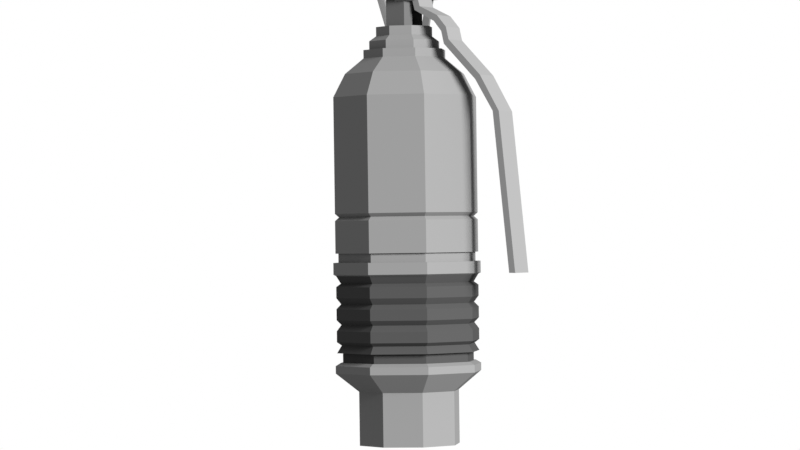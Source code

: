 # Source: VOG-25.blend  (saved by Blender 2.80.75; exported with 4.5.12 LTS)
import bpy
from mathutils import Matrix  # noqa: F401  (used for matrix-valued properties, if any)

bpy.ops.wm.read_factory_settings(use_empty=True)
scene = bpy.context.scene
scene.name = 'Scene'

# ---- collections
col_collection = bpy.data.collections.new('Collection'); scene.collection.children.link(col_collection)

# ---- materials (node trees are filled in below, after node groups)
mat_material_004 = bpy.data.materials.new('Material.004')
mat_material_001 = bpy.data.materials.new('Material.001')
mat_material = bpy.data.materials.new('Material')
mat_material_002 = bpy.data.materials.new('Material.002')
mat_material_003 = bpy.data.materials.new('Material.003')

# ---- material node trees
mat_material_004.use_nodes = True; mat_material_004.node_tree.nodes.clear()
_N = mat_material_004.node_tree.nodes; _L = mat_material_004.node_tree.links
n0 = _N.new('ShaderNodeOutputMaterial'); n0.name = 'Material Output'; n0.location = (300, 300)
n1 = _N.new('ShaderNodeBsdfPrincipled'); n1.name = 'Principled BSDF'; n1.location = (10, 300)
n1.distribution = 'GGX'
n1.subsurface_method = 'BURLEY'
n1.inputs[0].default_value = (0.02038, 0.02038, 0.02038, 1.0)
n1.inputs[3].default_value = 1.45
n1.inputs[13].default_value = 0.0
n1.inputs[27].default_value = (0.0, 0.0, 0.0, 1.0)
n1.inputs[28].default_value = 1.0
_L.new(n1.outputs[0], n0.inputs[0])
n0.is_active_output = True
mat_material_001.use_nodes = True; mat_material_001.node_tree.nodes.clear()
_N = mat_material_001.node_tree.nodes; _L = mat_material_001.node_tree.links
n0 = _N.new('ShaderNodeOutputMaterial'); n0.name = 'Material Output'; n0.location = (300, 300)
n1 = _N.new('ShaderNodeBsdfPrincipled'); n1.name = 'Principled BSDF'; n1.location = (10, 300)
n1.distribution = 'GGX'
n1.subsurface_method = 'BURLEY'
n1.inputs[0].default_value = (0.03968, 0.03968, 0.03968, 1.0)
n1.inputs[3].default_value = 1.45
n1.inputs[13].default_value = 0.0
n1.inputs[27].default_value = (0.0, 0.0, 0.0, 1.0)
n1.inputs[28].default_value = 1.0
_L.new(n1.outputs[0], n0.inputs[0])
n0.is_active_output = True
mat_material.use_nodes = True; mat_material.node_tree.nodes.clear()
_N = mat_material.node_tree.nodes; _L = mat_material.node_tree.links
n0 = _N.new('ShaderNodeOutputMaterial'); n0.name = 'Material Output'; n0.location = (300, 300)
n1 = _N.new('ShaderNodeBsdfPrincipled'); n1.name = 'Principled BSDF'; n1.location = (10, 300)
n1.distribution = 'GGX'
n1.subsurface_method = 'BURLEY'
n1.inputs[0].default_value = (0.06949, 0.06949, 0.06949, 1.0)
n1.inputs[3].default_value = 1.45
n1.inputs[13].default_value = 0.0
n1.inputs[27].default_value = (0.0, 0.0, 0.0, 1.0)
n1.inputs[28].default_value = 1.0
_L.new(n1.outputs[0], n0.inputs[0])
n0.is_active_output = True
mat_material_002.use_nodes = True; mat_material_002.node_tree.nodes.clear()
_N = mat_material_002.node_tree.nodes; _L = mat_material_002.node_tree.links
n0 = _N.new('ShaderNodeOutputMaterial'); n0.name = 'Material Output'; n0.location = (300, 300)
n1 = _N.new('ShaderNodeBsdfPrincipled'); n1.name = 'Principled BSDF'; n1.location = (10, 300)
n1.distribution = 'GGX'
n1.subsurface_method = 'BURLEY'
n1.inputs[0].default_value = (0.08001, 0.08001, 0.08001, 1.0)
n1.inputs[3].default_value = 1.45
n1.inputs[13].default_value = 0.0
n1.inputs[27].default_value = (0.0, 0.0, 0.0, 1.0)
n1.inputs[28].default_value = 1.0
_L.new(n1.outputs[0], n0.inputs[0])
n0.is_active_output = True
mat_material_003.use_nodes = True; mat_material_003.node_tree.nodes.clear()
_N = mat_material_003.node_tree.nodes; _L = mat_material_003.node_tree.links
n0 = _N.new('ShaderNodeOutputMaterial'); n0.name = 'Material Output'; n0.location = (300, 300)
n1 = _N.new('ShaderNodeBsdfPrincipled'); n1.name = 'Principled BSDF'; n1.location = (10, 300)
n1.distribution = 'GGX'
n1.subsurface_method = 'BURLEY'
n1.inputs[0].default_value = (0.06681, 0.06681, 0.06681, 1.0)
n1.inputs[3].default_value = 1.45
n1.inputs[13].default_value = 0.0
n1.inputs[27].default_value = (0.0, 0.0, 0.0, 1.0)
n1.inputs[28].default_value = 1.0
_L.new(n1.outputs[0], n0.inputs[0])
n0.is_active_output = True

# ---- world
world_world = bpy.data.worlds.new('World'); scene.world = world_world
world_world.use_nodes = True; world_world.node_tree.nodes.clear()
_N = world_world.node_tree.nodes; _L = world_world.node_tree.links
n0 = _N.new('ShaderNodeOutputWorld'); n0.name = 'World Output'; n0.location = (300, 300)
n1 = _N.new('ShaderNodeBackground'); n1.name = 'Background'; n1.location = (10, 300)
n1.inputs[0].default_value = (1.0, 1.0, 1.0, 1.0)
_L.new(n1.outputs[0], n0.inputs[0])
n0.is_active_output = True
world_world.color = (1.0, 1.0, 1.0)
world_world.use_sun_shadow = False
world_world.sun_shadow_jitter_overblur = 0.0

# ---- cameras
cam_camera = bpy.data.cameras.new('Camera')
cam_camera.clip_end = 100.0
cam_camera.sensor_width = 13.8
cam_camera.ortho_scale = 7.314

# ---- lights
light_light = bpy.data.lights.new('Light', 'SUN')
light_light.transmission_factor = 0.0
light_light.angle = 0.4363
light_light.energy = 20.0
light_light.shadow_buffer_clip_start = 30.3
light_light.shadow_soft_size = 0.1
light_light.shadow_cascade_max_distance = 1000.0

# ---- meshes
me_cylinder_001 = bpy.data.meshes.new('Cylinder.001')
me_cylinder_001.from_pydata([(9.553e-11, 0.9968, -1.408), (-8.705e-08, -0.9968, -1.408), (-0.7048, -0.7048, -1.408), (1.745e-08, 0.9968, -2.448), (0.7048, 0.7048, -2.448), (0.9968, -4.355e-08, -2.448), (0.7048, -0.7048, -2.448), (-6.969e-08, -0.9968, -2.448), (-0.7048, -0.7048, -2.448), (-0.9968, 1.191e-08, -2.448), (-0.7048, 0.7048, -2.448), (1.846e-08, 0.9157, -2.448), (0.6475, 0.6475, -2.448), (0.9157, -3.948e-08, -2.448), (0.6475, -0.6475, -2.448), (-6.159e-08, -0.9157, -2.448), (-0.6475, -0.6475, -2.448), (-0.9157, 1.147e-08, -2.448), (-0.6475, 0.6475, -2.448), (1.1e-09, 0.9157, -2.577), (0.6475, -0.6475, -2.577), (-0.6475, -0.6475, -2.577), (-0.9157, 1.147e-08, -2.577), (0.9968, -4.355e-08, -1.556), (0.9968, -4.355e-08, -1.705), (0.9968, -4.355e-08, -1.853), (0.9968, -4.355e-08, -2.002), (0.9968, -4.355e-08, -2.151), (0.9968, -4.355e-08, -2.299), (0.7048, 0.7048, -2.299), (0.7048, 0.7048, -2.151), (0.7048, 0.7048, -2.002), (0.7048, 0.7048, -1.853), (0.7048, 0.7048, -1.705), (0.7048, 0.7048, -1.556), (-0.7048, 0.7048, -1.556), (-0.7048, 0.7048, -1.705), (-0.7048, 0.7048, -1.853), (-0.7048, 0.7048, -2.002), (-0.7048, 0.7048, -2.151), (-0.7048, 0.7048, -2.299), (-0.9968, 1.191e-08, -2.299), (-0.9968, 1.191e-08, -2.151), (-0.9968, 1.191e-08, -2.002), (-0.9968, 1.191e-08, -1.853), (-0.9968, 1.191e-08, -1.705), (-0.9968, 1.191e-08, -1.556), (-0.7048, -0.7048, -1.556), (-0.7048, -0.7048, -1.705), (-0.7048, -0.7048, -1.853), (-0.7048, -0.7048, -2.002), (-0.7048, -0.7048, -2.151), (-0.7048, -0.7048, -2.299), (-7.217e-08, -0.9968, -2.299), (-7.465e-08, -0.9968, -2.151), (-7.713e-08, -0.9968, -2.002), (-7.961e-08, -0.9968, -1.853), (-8.209e-08, -0.9968, -1.705), (-8.457e-08, -0.9968, -1.556), (0.7048, -0.7048, -1.556), (0.7048, -0.7048, -1.705), (0.7048, -0.7048, -1.853), (0.7048, -0.7048, -2.002), (0.7048, -0.7048, -2.151), (0.7048, -0.7048, -2.299), (1.497e-08, 0.9968, -2.299), (1.249e-08, 0.9968, -2.151), (1.001e-08, 0.9968, -2.002), (7.535e-09, 0.9968, -1.853), (5.055e-09, 0.9968, -1.705), (2.575e-09, 0.9968, -1.556), (0.9314, -4.027e-08, -1.789), (0.6586, 0.6586, -1.789), (-0.6586, 0.6586, -1.789), (-0.9314, 1.155e-08, -1.789), (-0.6586, -0.6586, -1.789), (-7.359e-08, -0.9314, -1.789), (0.6586, -0.6586, -1.789), (7.837e-09, 0.9314, -1.789), (0.9314, -4.027e-08, -2.067), (0.6586, 0.6586, -2.067), (-0.6586, 0.6586, -2.067), (-0.9314, 1.155e-08, -2.067), (-0.6586, -0.6586, -2.067), (-6.896e-08, -0.9314, -2.067), (0.6586, -0.6586, -2.067), (1.247e-08, 0.9314, -2.067), (0.9314, -4.027e-08, -2.344), (-0.6586, 0.6586, -2.344), (-0.6586, -0.6586, -2.344), (0.6586, -0.6586, -2.344), (0.6586, 0.6586, -2.344), (-0.9314, 1.155e-08, -2.344), (-6.432e-08, -0.9314, -2.344), (1.711e-08, 0.9314, -2.344), (0.6586, 0.6586, -1.511), (-0.9314, 1.155e-08, -1.511), (-7.822e-08, -0.9314, -1.511), (3.203e-09, 0.9314, -1.511), (0.9314, -4.027e-08, -1.511), (-0.6586, 0.6586, -1.511), (-0.6586, -0.6586, -1.511), (0.6586, -0.6586, -1.511), (0.1457, -0.2436, 1.947), (-0.1356, -0.2436, 1.947), (-0.1356, 0.2436, 1.947), (0.1457, 0.2436, 1.947), (0.1457, -0.2436, 3.637), (-0.1356, -0.2436, 3.637), (-0.2762, 9.947e-08, 3.637), (-0.1356, 0.2436, 3.637), (0.1457, 0.2436, 3.637), (0.1012, -0.1665, 3.758), (-0.09109, -0.1665, 3.758), (-0.1872, 8.457e-08, 3.758), (-0.09109, 0.1665, 3.758), (0.1012, 0.1665, 3.758), (-0.07513, 0.1346, 3.758), (0.2083, 0.1351, 1.947), (-0.07513, 0.1351, 1.947), (-0.1508, 1.442e-07, 3.758), (-0.1508, 1.367e-07, 1.947), (0.1196, 0.1346, 3.758), (0.2086, 0.1346, 3.637), (-0.07513, -0.1346, 3.758), (-0.07513, -0.1351, 1.947), (0.2083, -0.1351, 1.947), (0.2086, -0.1346, 3.637), (0.1196, -0.1346, 3.758), (0.09001, -0.2436, 2.465), (0.09001, 0.135, 2.465), (0.09001, -0.135, 2.465), (0.09001, 0.2436, 2.465), (0.02927, 0.135, 2.43), (0.02927, -0.2436, 2.43), (0.02927, -0.135, 2.43), (0.02927, 0.2436, 2.43), (0.02927, 0.135, 2.36), (0.02927, -0.2436, 2.36), (0.02927, -0.135, 2.36), (0.02927, 0.2436, 2.36), (0.09001, -0.2436, 2.325), (0.09001, 0.135, 2.325), (0.09001, -0.135, 2.325), (0.09001, 0.2436, 2.325), (0.1457, -0.2436, 2.357), (0.1508, 0.135, 2.36), (0.1508, -0.135, 2.36), (0.1508, 0.2348, 2.36), (0.1457, 0.2436, 2.357), (0.1508, -0.2348, 2.36), (0.1508, 0.135, 2.43), (0.1508, -0.135, 2.43), (0.1508, 0.2348, 2.43), (0.1508, -0.2348, 2.43), (0.1457, -0.2436, 2.433), (0.1457, 0.2436, 2.433), (-0.2762, 1.752e-08, 1.947), (0.3018, 0.1861, 2.484), (0.3018, 0.1861, 3.468), (0.3018, -0.1861, 2.484), (0.3018, -0.1861, 3.468), (0.2105, 0.1861, 2.484), (0.2105, 0.1861, 3.468), (0.2105, -0.1861, 2.484), (0.2105, -0.1861, 3.468), (0.3551, 0.1861, 2.206), (0.3551, -0.1861, 2.206), (0.2772, 0.1861, 2.158), (0.2772, -0.1861, 2.158), (0.6203, 0.1861, 2.074), (0.6203, -0.1861, 2.074), (0.5719, 0.1861, 1.996), (0.5719, -0.1861, 1.996), (0.7567, 0.1861, 1.91), (0.7567, -0.1861, 1.91), (0.6835, 0.1861, 1.856), (0.6835, -0.1861, 1.856), (0.795, 0.1861, 1.739), (0.795, -0.1861, 1.739), (0.7219, 0.1861, 1.684), (0.7219, -0.1861, 1.684), (1.265, 0.1861, 1.248), (1.265, -0.1861, 1.248), (1.192, 0.1861, 1.193), (1.192, -0.1861, 1.193), (1.543, 0.1861, 0.7578), (1.543, -0.1861, 0.7578), (1.451, 0.1861, 0.7601), (1.451, -0.1861, 0.7601), (1.755, 0.1861, -1.39), (1.755, -0.1861, -1.39), (1.664, 0.1861, -1.388), (1.664, -0.1861, -1.388), (0.1903, 0.0642, 3.6), (0.1903, -0.06424, 3.6), (0.1765, 0.1144, 3.51), (0.1765, -0.1145, 3.51), (-0.02674, 0.0642, 3.633), (-0.02674, -0.06424, 3.633), (-0.04054, 0.1144, 3.543), (-0.04054, -0.1145, 3.543), (0.2446, 0.1861, 2.285), (0.2446, -0.1861, 2.285), (0.329, 0.1861, 2.309), (0.329, -0.1861, 2.309), (0.1441, -0.244, 2.484), (0.1731, -0.2897, 2.484), (0.1731, 0.2897, 2.484), (0.1441, 0.2439, 2.484), (0.1782, -0.244, 2.285), (0.2003, -0.2897, 2.309), (0.1782, 0.2439, 2.285), (0.2003, 0.2897, 2.309), (-0.03375, -0.244, 2.484), (-0.004789, -0.2897, 2.484), (-0.004789, 0.2897, 2.484), (-0.03375, 0.2439, 2.484), (0.0003955, -0.244, 2.285), (0.02244, -0.2897, 2.309), (0.0003955, 0.2439, 2.285), (0.02244, 0.2897, 2.309), (0.1508, 0.2439, 2.43), (0.1508, -0.244, 2.43), (0.1508, 0.2897, 2.43), (0.1508, -0.2897, 2.43), (0.1508, 0.2439, 2.36), (0.1508, -0.244, 2.36), (0.1508, 0.2897, 2.36), (0.1508, -0.2897, 2.36), (0.02927, -0.244, 2.43), (0.02927, 0.2439, 2.43), (0.02927, -0.2897, 2.43), (0.02927, 0.2897, 2.43), (0.02927, -0.244, 2.36), (0.02927, 0.2439, 2.36), (0.02927, -0.2897, 2.36), (0.02927, 0.2897, 2.36), (0.09001, -0.244, 2.465), (0.09001, 0.2439, 2.465), (0.09001, -0.2897, 2.465), (0.09001, 0.2897, 2.465), (0.09001, 0.2439, 2.325), (0.09001, -0.244, 2.325), (0.09001, 0.2897, 2.325), (0.09001, -0.2897, 2.325), (0.2694, 0.3399, 2.434), (0.1796, 0.3127, 2.43), (0.1522, 0.4022, 2.438), (0.242, 0.4294, 2.442), (0.07403, 0.3938, 2.955), (0.00197, 0.3617, 2.904), (-0.007666, 0.4463, 2.864), (0.0644, 0.4784, 2.915), (-0.3846, 0.6168, 3.184), (-0.415, 0.5645, 3.112), (-0.3829, 0.6288, 3.052), (-0.3525, 0.6811, 3.124), (-0.8378, 0.8784, 2.987), (-0.8269, 0.8023, 2.933), (-0.7537, 0.8428, 2.891), (-0.7645, 0.919, 2.945), (-1.02, 1.025, 2.479), (-0.9927, 0.9359, 2.472), (-0.9028, 0.963, 2.475), (-0.9302, 1.053, 2.483), (-0.8246, 0.9715, 1.958), (-0.815, 0.8869, 1.998), (-0.7429, 0.919, 2.049), (-0.7526, 1.004, 2.009), (-0.366, 0.7485, 1.729), (-0.3981, 0.6841, 1.79), (-0.3677, 0.7365, 1.861), (-0.3356, 0.8008, 1.801), (0.08717, 0.4869, 1.926), (0.01391, 0.4463, 1.969), (0.003083, 0.5225, 2.023), (0.07634, 0.563, 1.98), (0.09121, -0.3146, 2.453), (0.09121, 0.3405, 2.453), (0.03899, -0.3146, 2.423), (0.03899, 0.3405, 2.423), (0.03899, -0.3146, 2.363), (0.03899, 0.3405, 2.363), (0.09121, -0.3146, 2.333), (0.09121, 0.3405, 2.333), (0.1434, -0.3146, 2.363), (0.1434, 0.3405, 2.363), (0.1434, -0.3146, 2.423), (0.1434, 0.3405, 2.423), (0.03487, -0.3755, 2.453), (0.01175, -0.3287, 2.423), (0.01175, -0.3287, 2.363), (0.03487, -0.3755, 2.333), (0.05799, -0.4223, 2.363), (0.05799, -0.4223, 2.423), (-0.1635, -0.3376, 2.434), (-0.1548, -0.3031, 2.414), (-0.1548, -0.3031, 2.372), (-0.1635, -0.3376, 2.352), (-0.1721, -0.3721, 2.372), (-0.1721, -0.3721, 2.414), (0.1521, 0.4775, 2.453), (0.134, 0.5265, 2.423), (0.134, 0.5265, 2.363), (0.1521, 0.4775, 2.333), (0.1702, 0.4285, 2.363), (0.1702, 0.4285, 2.423), (0.2712, 0.4428, 2.453), (0.3101, 0.4777, 2.423), (0.3101, 0.4777, 2.363), (0.2712, 0.4428, 2.333), (0.2323, 0.4079, 2.363), (0.2323, 0.4079, 2.423), (0.259, 0.32, 2.453), (0.3027, 0.2914, 2.423), (0.3027, 0.2914, 2.363), (0.259, 0.32, 2.333), (0.2153, 0.3485, 2.363), (0.2153, 0.3485, 2.423), (0.1578, 0.2882, 2.446), (0.1738, 0.2384, 2.415), (0.1738, 0.2384, 2.355), (0.1578, 0.2882, 2.325), (0.1419, 0.3379, 2.355), (0.1419, 0.3379, 2.415), (-2.98e-08, 1.0, -0.571), (-2.98e-08, 1.0, 1.0), (0.7071, 0.7071, -0.571), (0.7071, 0.7071, 1.0), (1.0, -4.371e-08, -0.571), (1.0, -4.371e-08, 1.0), (0.7071, -0.7071, -0.571), (0.7071, -0.7071, 1.0), (-1.172e-07, -1.0, -0.571), (-1.172e-07, -1.0, 1.0), (-0.7071, -0.7071, -0.571), (-0.7071, -0.7071, 1.0), (-1.0, 1.192e-08, -0.571), (-1.0, 1.192e-08, 1.0), (-0.7071, 0.7071, -0.571), (-0.7071, 0.7071, 1.0), (-2.851e-08, 0.8335, 1.315), (0.5893, 0.5893, 1.315), (0.8335, -3.535e-08, 1.315), (0.5893, -0.5893, 1.315), (-1.014e-07, -0.8335, 1.315), (-0.5893, -0.5893, 1.315), (-0.8335, 1.102e-08, 1.315), (-0.5893, 0.5893, 1.315), (-1.707e-08, 0.5729, 1.525), (0.4051, 0.4051, 1.525), (0.5729, -2.226e-08, 1.525), (0.4051, -0.4051, 1.525), (-6.716e-08, -0.5729, 1.525), (-0.4051, -0.4051, 1.525), (-0.5729, 9.613e-09, 1.525), (-0.4051, 0.4051, 1.525), (-1.707e-08, 0.5729, 1.638), (0.4051, 0.4051, 1.638), (0.5729, -2.226e-08, 1.638), (0.4051, -0.4051, 1.638), (-6.716e-08, -0.5729, 1.638), (-0.4051, -0.4051, 1.638), (-0.5729, 9.613e-09, 1.638), (-0.4051, 0.4051, 1.638), (-1.756e-09, 0.4905, 1.638), (0.3468, 0.3468, 1.638), (0.4905, -1.812e-08, 1.638), (0.3468, -0.3468, 1.638), (-4.464e-08, -0.4905, 1.638), (-0.3468, -0.3468, 1.638), (-0.4905, 9.167e-09, 1.638), (-0.3468, 0.3468, 1.638), (-1.756e-09, 0.4905, 1.756), (0.3468, 0.3468, 1.756), (0.4905, -1.812e-08, 1.756), (0.3468, -0.3468, 1.756), (-4.464e-08, -0.4905, 1.756), (-0.3468, -0.3468, 1.756), (-0.4905, 9.167e-09, 1.756), (-0.3468, 0.3468, 1.756), (1.637e-08, 0.393, 1.825), (0.2779, 0.2779, 1.825), (0.393, -1.322e-08, 1.825), (0.2779, -0.2779, 1.825), (-1.799e-08, -0.393, 1.825), (-0.2779, -0.2779, 1.825), (-0.393, 8.64e-09, 1.825), (-0.2779, 0.2779, 1.825), (3.373e-08, 0.393, 1.949), (0.2779, 0.2779, 1.949), (0.393, -1.322e-08, 1.949), (0.2779, -0.2779, 1.949), (-6.274e-10, -0.393, 1.949), (-0.2779, -0.2779, 1.949), (-0.393, 8.64e-09, 1.949), (-0.2779, 0.2779, 1.949), (-2.98e-08, 1.0, -0.6675), (0.7071, 0.7071, -0.6675), (1.0, -4.371e-08, -0.6675), (0.7071, -0.7071, -0.6675), (-1.172e-07, -1.0, -0.6675), (-0.7071, -0.7071, -0.6675), (-1.0, 1.192e-08, -0.6675), (-0.7071, 0.7071, -0.6675), (-2.98e-08, 1.0, -1.107), (0.7071, 0.7071, -1.107), (1.0, -4.371e-08, -1.107), (0.7071, -0.7071, -1.107), (-1.172e-07, -1.0, -1.107), (-0.7071, -0.7071, -1.107), (-1.0, 1.192e-08, -1.107), (-0.7071, 0.7071, -1.107), (-2.861e-08, 0.96, -1.107), (0.6788, 0.6788, -1.107), (0.96, -4.17e-08, -1.107), (0.6788, -0.6788, -1.107), (-1.125e-07, -0.96, -1.107), (-0.6788, -0.6788, -1.107), (-0.96, 1.171e-08, -1.107), (-0.6788, 0.6788, -1.107), (-2.861e-08, 0.96, -1.231), (0.6788, 0.6788, -1.231), (0.96, -4.17e-08, -1.231), (0.6788, -0.6788, -1.231), (-1.125e-07, -0.96, -1.231), (-0.6788, -0.6788, -1.231), (-0.96, 1.171e-08, -1.231), (-0.6788, 0.6788, -1.231), (-3.075e-08, 1.032, -1.231), (0.7296, 0.7296, -1.231), (1.032, -4.531e-08, -1.231), (0.7296, -0.7296, -1.231), (-1.21e-07, -1.032, -1.231), (-0.7296, -0.7296, -1.231), (-1.032, 1.21e-08, -1.231), (-0.7296, 0.7296, -1.231), (-3.075e-08, 1.032, -1.391), (0.7296, 0.7296, -1.391), (1.032, -4.531e-08, -1.391), (0.7296, -0.7296, -1.391), (-1.21e-07, -1.032, -1.391), (-0.7296, -0.7296, -1.391), (-1.032, 1.21e-08, -1.391), (-0.7296, 0.7296, -1.391), (0.7048, 0.7048, -1.408), (0.9968, -4.355e-08, -1.408), (0.7048, -0.7048, -1.408), (-0.9968, 1.191e-08, -1.408), (-0.7048, 0.7048, -1.408), (0.6475, 0.6475, -2.577), (0.9157, -3.948e-08, -2.577), (-1.088e-07, -0.9157, -2.577), (-0.6475, 0.6475, -2.577), (-2.491e-08, 0.9448, -2.577), (0.6681, 0.6681, -2.577), (0.9448, -4.094e-08, -2.577), (0.6681, -0.6681, -2.577), (-1.075e-07, -0.9448, -2.577), (-0.6681, -0.6681, -2.577), (-0.9448, 1.163e-08, -2.577), (-0.6681, 0.6681, -2.577), (-2.686e-08, 1.019, -2.619), (0.7203, 0.7203, -2.619), (1.019, -4.465e-08, -2.619), (0.7203, -0.7203, -2.619), (-1.159e-07, -1.019, -2.619), (-0.7203, -0.7203, -2.619), (-1.019, 1.203e-08, -2.619), (-0.7203, 0.7203, -2.619), (-2.686e-08, 1.019, -2.721), (0.7203, 0.7203, -2.721), (1.019, -4.465e-08, -2.721), (0.7203, -0.7203, -2.721), (-1.159e-07, -1.019, -2.721), (-0.7203, -0.7203, -2.721), (-1.019, 1.203e-08, -2.721), (-0.7203, 0.7203, -2.721), (-1.843e-08, 0.6992, -2.974), (0.4944, 0.4944, -2.974), (0.6992, -2.861e-08, -2.974), (0.4944, -0.4944, -2.974), (-7.956e-08, -0.6992, -2.974), (-0.4944, -0.4944, -2.974), (-0.6992, 1.03e-08, -2.974), (-0.4944, 0.4944, -2.974), (-1.843e-08, 0.6992, -3.702), (0.4944, 0.4944, -3.702), (0.6992, -2.861e-08, -3.702), (0.4944, -0.4944, -3.702), (-7.956e-08, -0.6992, -3.702), (-0.4944, -0.4944, -3.702), (-0.6992, 1.03e-08, -3.702), (-0.4944, 0.4944, -3.702), (-6.851e-09, 0.5313, -3.702), (0.3757, 0.3757, -3.702), (0.5313, -2.017e-08, -3.702), (0.3757, -0.3757, -3.702), (-5.33e-08, -0.5313, -3.702), (-0.3757, -0.3757, -3.702), (-0.5313, 9.388e-09, -3.702), (-0.3757, 0.3757, -3.702), (-6.851e-09, 0.5313, -3.472), (0.3757, 0.3757, -3.472), (0.5313, -2.017e-08, -3.472), (0.3757, -0.3757, -3.472), (-5.33e-08, -0.5313, -3.472), (-0.3757, -0.3757, -3.472), (-0.5313, 9.388e-09, -3.472), (-0.3757, 0.3757, -3.472), (-0.6676, -0.6676, -0.6193), (-1.107e-07, -0.9442, -0.6193), (-2.814e-08, 0.9442, -0.6193), (-0.6676, 0.6676, -0.6193), (0.6676, 0.6676, -0.6193), (0.6676, -0.6676, -0.6193), (0.9442, -4.091e-08, -0.6193), (-0.9442, 1.162e-08, -0.6193)], [], [(87, 4, 91), (3, 18, 10), (92, 10, 9), (89, 7, 93), (90, 5, 87), (91, 3, 94), (94, 10, 88), (92, 8, 89), (93, 6, 90), (14, 452, 13), (9, 16, 8), (7, 14, 6), (5, 12, 4), (9, 18, 17), (8, 15, 7), (6, 13, 5), (3, 12, 11), (11, 451, 19), (11, 454, 18), (17, 21, 16), (15, 20, 14), (13, 451, 12), (18, 22, 17), (16, 453, 15), (97, 59, 102), (58, 60, 59), (76, 61, 77), (56, 62, 61), (85, 54, 63), (54, 64, 63), (96, 47, 101), (46, 48, 47), (74, 49, 75), (44, 50, 49), (82, 51, 83), (42, 52, 51), (98, 35, 100), (70, 36, 35), (73, 68, 37), (68, 38, 37), (86, 39, 81), (66, 40, 39), (98, 34, 70), (34, 69, 70), (78, 32, 68), (32, 67, 68), (80, 66, 86), (30, 65, 66), (102, 23, 99), (59, 24, 23), (77, 25, 71), (61, 26, 25), (85, 27, 79), (63, 28, 27), (101, 58, 97), (47, 57, 58), (75, 56, 76), (49, 55, 56), (83, 54, 84), (54, 52, 53), (100, 46, 96), (35, 45, 46), (73, 44, 74), (37, 43, 44), (81, 42, 82), (39, 41, 42), (99, 34, 95), (23, 33, 34), (71, 32, 72), (25, 31, 32), (79, 30, 80), (30, 28, 29), (24, 72, 33), (36, 74, 45), (57, 75, 76), (60, 71, 24), (33, 78, 69), (69, 73, 36), (48, 74, 75), (57, 77, 60), (26, 80, 31), (38, 82, 43), (50, 84, 55), (26, 85, 79), (31, 86, 67), (67, 81, 38), (43, 83, 50), (62, 84, 85), (64, 93, 90), (52, 92, 89), (65, 88, 40), (29, 94, 65), (28, 90, 87), (53, 89, 93), (40, 92, 41), (28, 91, 29), (447, 95, 446), (450, 96, 449), (2, 97, 1), (447, 102, 99), (446, 98, 0), (0, 100, 450), (449, 101, 2), (448, 97, 102), (157, 110, 105), (108, 114, 109), (104, 138, 134), (126, 154, 150), (105, 136, 140), (104, 109, 157), (124, 120, 114), (109, 115, 110), (107, 113, 108), (127, 112, 107), (110, 116, 111), (157, 119, 121), (123, 116, 122), (118, 148, 153), (125, 139, 143), (130, 151, 123), (121, 119, 117), (124, 121, 120), (139, 134, 138), (137, 136, 133), (142, 137, 119), (154, 147, 150), (153, 146, 151), (131, 152, 154), (132, 156, 153), (143, 138, 141), (142, 140, 137), (141, 150, 143), (148, 144, 142), (135, 129, 134), (133, 132, 130), (131, 135, 124), (105, 157, 103), (157, 109, 110), (108, 113, 114), (104, 103, 141), (103, 145, 141), (107, 108, 129), (108, 104, 134), (129, 155, 107), (134, 129, 108), (104, 141, 138), (145, 103, 126), (126, 127, 154), (127, 107, 155), (154, 127, 155), (150, 145, 126), (149, 106, 144), (106, 105, 144), (105, 110, 136), (110, 111, 132), (136, 110, 132), (111, 156, 132), (140, 144, 105), (104, 108, 109), (113, 112, 124), (112, 128, 124), (122, 116, 117), (116, 115, 117), (114, 113, 124), (117, 115, 114), (120, 117, 114), (109, 114, 115), (107, 112, 113), (127, 128, 112), (110, 115, 116), (105, 106, 119), (106, 118, 119), (126, 103, 125), (103, 104, 125), (157, 105, 119), (125, 104, 157), (121, 125, 157), (123, 111, 116), (111, 123, 156), (123, 118, 153), (118, 106, 149), (118, 149, 148), (153, 156, 123), (147, 126, 143), (126, 125, 143), (123, 122, 117), (117, 119, 133), (119, 137, 133), (146, 118, 151), (118, 123, 151), (123, 117, 130), (117, 133, 130), (120, 121, 117), (124, 125, 121), (139, 135, 134), (137, 140, 136), (119, 118, 142), (118, 146, 142), (154, 152, 147), (153, 148, 146), (155, 129, 154), (129, 131, 154), (151, 130, 153), (130, 132, 153), (143, 139, 138), (142, 144, 140), (145, 150, 141), (150, 147, 143), (142, 146, 148), (148, 149, 144), (135, 131, 129), (133, 136, 132), (126, 147, 152), (127, 126, 152), (124, 128, 127), (139, 125, 135), (125, 124, 135), (124, 127, 131), (127, 152, 131), (157, 104, 103), (106, 105, 103), (159, 160, 158), (161, 164, 160), (165, 162, 164), (163, 158, 162), (203, 168, 169), (165, 195, 197), (169, 172, 173), (204, 168, 202), (205, 169, 167), (205, 166, 204), (170, 176, 172), (167, 170, 166), (166, 172, 168), (167, 173, 171), (175, 181, 179), (171, 177, 175), (173, 176, 177), (171, 174, 170), (180, 185, 181), (177, 180, 181), (175, 178, 174), (174, 180, 176), (182, 188, 184), (179, 182, 178), (178, 184, 180), (179, 185, 183), (189, 192, 193), (183, 189, 187), (185, 188, 189), (182, 187, 186), (193, 190, 191), (186, 191, 190), (186, 192, 188), (187, 193, 191), (196, 198, 194), (163, 197, 196), (159, 195, 161), (163, 194, 159), (201, 198, 200), (197, 199, 201), (196, 201, 200), (194, 199, 195), (160, 204, 158), (203, 211, 210), (162, 212, 202), (162, 203, 164), (209, 216, 217), (211, 245, 219), (162, 208, 209), (160, 211, 205), (164, 210, 206), (164, 207, 160), (202, 213, 204), (158, 213, 208), (215, 218, 219), (216, 220, 217), (210, 219, 218), (242, 235, 220), (206, 238, 214), (206, 215, 207), (212, 221, 213), (241, 233, 216), (240, 207, 215), (236, 230, 232), (237, 231, 235), (218, 243, 210), (240, 223, 225), (241, 222, 239), (223, 229, 225), (224, 226, 222), (243, 236, 245), (244, 235, 242), (239, 222, 209), (244, 228, 213), (227, 245, 229), (226, 244, 242), (232, 238, 240), (231, 241, 239), (159, 161, 160), (161, 165, 164), (165, 163, 162), (163, 159, 158), (203, 202, 168), (165, 161, 195), (169, 168, 172), (204, 166, 168), (205, 203, 169), (205, 167, 166), (170, 174, 176), (167, 171, 170), (166, 170, 172), (167, 169, 173), (175, 177, 181), (171, 173, 177), (173, 172, 176), (171, 175, 174), (180, 184, 185), (177, 176, 180), (175, 179, 178), (174, 178, 180), (182, 186, 188), (179, 183, 182), (178, 182, 184), (179, 181, 185), (189, 188, 192), (183, 185, 189), (185, 184, 188), (182, 183, 187), (193, 192, 190), (186, 187, 191), (186, 190, 192), (187, 189, 193), (196, 200, 198), (163, 165, 197), (159, 194, 195), (163, 196, 194), (201, 199, 198), (197, 195, 199), (196, 197, 201), (194, 198, 199), (160, 205, 204), (203, 205, 211), (162, 209, 212), (162, 202, 203), (209, 208, 216), (211, 207, 229), (207, 225, 229), (245, 236, 219), (211, 229, 245), (162, 158, 208), (160, 207, 211), (164, 203, 210), (164, 206, 207), (202, 212, 213), (158, 204, 213), (215, 214, 218), (216, 221, 220), (210, 211, 219), (212, 222, 226), (212, 226, 242), (235, 231, 220), (220, 212, 242), (210, 227, 223), (206, 210, 223), (230, 218, 214), (206, 223, 238), (238, 230, 214), (206, 214, 215), (212, 220, 221), (208, 228, 224), (208, 224, 241), (233, 221, 216), (216, 208, 241), (215, 219, 232), (219, 236, 232), (240, 225, 207), (215, 232, 240), (236, 234, 230), (237, 233, 231), (218, 230, 234), (243, 227, 210), (218, 234, 243), (240, 238, 223), (241, 224, 222), (223, 227, 229), (224, 228, 226), (243, 234, 236), (244, 237, 235), (217, 220, 231), (217, 231, 239), (222, 212, 209), (209, 217, 239), (221, 233, 237), (221, 237, 244), (228, 208, 213), (213, 221, 244), (227, 243, 245), (226, 228, 244), (232, 230, 238), (231, 233, 241), (246, 251, 247), (251, 248, 247), (252, 249, 248), (249, 250, 246), (250, 255, 251), (255, 252, 251), (256, 253, 252), (257, 250, 253), (254, 259, 255), (255, 260, 256), (260, 257, 256), (257, 258, 254), (258, 263, 259), (259, 264, 260), (264, 261, 260), (265, 258, 261), (262, 267, 263), (267, 264, 263), (264, 269, 265), (265, 266, 262), (266, 271, 267), (271, 268, 267), (268, 273, 269), (269, 270, 266), (274, 271, 270), (275, 272, 271), (272, 277, 273), (273, 274, 270), (246, 275, 274), (275, 248, 276), (276, 249, 277), (249, 274, 277), (279, 280, 278), (281, 282, 280), (282, 285, 284), (284, 287, 286), (281, 302, 303), (287, 288, 286), (289, 278, 288), (284, 294, 293), (290, 301, 295), (280, 292, 291), (286, 295, 294), (280, 290, 278), (282, 293, 292), (278, 295, 288), (299, 300, 301), (293, 300, 299), (292, 297, 291), (295, 300, 294), (292, 299, 298), (291, 296, 290), (306, 311, 312), (283, 305, 285), (279, 307, 302), (285, 306, 287), (281, 304, 283), (287, 307, 289), (311, 316, 317), (303, 310, 304), (307, 312, 313), (305, 310, 311), (302, 309, 303), (307, 308, 302), (316, 321, 322), (308, 315, 309), (313, 314, 308), (312, 317, 318), (309, 316, 310), (312, 319, 313), (324, 323, 322), (318, 325, 319), (317, 322, 323), (314, 321, 315), (319, 320, 314), (318, 323, 324), (246, 250, 251), (251, 252, 248), (252, 253, 249), (249, 253, 250), (250, 254, 255), (255, 256, 252), (256, 257, 253), (257, 254, 250), (254, 258, 259), (255, 259, 260), (260, 261, 257), (257, 261, 258), (258, 262, 263), (259, 263, 264), (264, 265, 261), (265, 262, 258), (262, 266, 267), (267, 268, 264), (264, 268, 269), (265, 269, 266), (266, 270, 271), (271, 272, 268), (268, 272, 273), (269, 273, 270), (274, 275, 271), (275, 276, 272), (272, 276, 277), (273, 277, 274), (246, 247, 275), (275, 247, 248), (276, 248, 249), (249, 246, 274), (279, 281, 280), (281, 283, 282), (282, 283, 285), (284, 285, 287), (281, 279, 302), (287, 289, 288), (289, 279, 278), (284, 286, 294), (290, 296, 301), (280, 282, 292), (286, 288, 295), (280, 291, 290), (282, 284, 293), (278, 290, 295), (301, 296, 297), (297, 298, 301), (298, 299, 301), (293, 294, 300), (292, 298, 297), (295, 301, 300), (292, 293, 299), (291, 297, 296), (306, 305, 311), (283, 304, 305), (279, 289, 307), (285, 305, 306), (281, 303, 304), (287, 306, 307), (311, 310, 316), (303, 309, 310), (307, 306, 312), (305, 304, 310), (302, 308, 309), (307, 313, 308), (316, 315, 321), (308, 314, 315), (313, 319, 314), (312, 311, 317), (309, 315, 316), (312, 318, 319), (322, 321, 320), (320, 325, 322), (325, 324, 322), (318, 324, 325), (317, 316, 322), (314, 320, 321), (319, 325, 320), (318, 317, 323), (327, 328, 326), (329, 330, 328), (331, 332, 330), (333, 334, 332), (335, 336, 334), (337, 338, 336), (333, 346, 335), (339, 340, 338), (341, 326, 340), (511, 402, 512), (342, 351, 343), (339, 349, 341), (329, 344, 331), (335, 347, 337), (341, 342, 327), (329, 342, 343), (331, 345, 333), (337, 348, 339), (356, 365, 357), (349, 350, 342), (347, 356, 348), (346, 353, 354), (343, 352, 344), (348, 357, 349), (346, 355, 347), (344, 353, 345), (359, 368, 360), (354, 363, 355), (352, 361, 353), (350, 359, 351), (357, 358, 350), (355, 364, 356), (353, 362, 354), (351, 360, 352), (373, 374, 366), (364, 373, 365), (363, 370, 371), (360, 369, 361), (359, 366, 367), (365, 366, 358), (363, 372, 364), (361, 370, 362), (376, 385, 377), (371, 380, 372), (369, 378, 370), (367, 376, 368), (372, 381, 373), (370, 379, 371), (368, 377, 369), (366, 375, 367), (388, 397, 389), (375, 382, 383), (381, 382, 374), (379, 388, 380), (377, 386, 378), (376, 383, 384), (380, 389, 381), (378, 387, 379), (393, 392, 396), (386, 395, 387), (384, 393, 385), (382, 391, 383), (389, 390, 382), (387, 396, 388), (385, 394, 386), (383, 392, 384), (398, 413, 405), (513, 405, 514), (513, 399, 398), (516, 400, 517), (518, 403, 511), (512, 401, 516), (514, 404, 518), (515, 400, 399), (411, 418, 410), (404, 411, 403), (402, 409, 401), (400, 407, 399), (405, 412, 404), (403, 410, 402), (401, 408, 400), (399, 406, 398), (421, 428, 420), (409, 416, 408), (406, 415, 414), (406, 421, 413), (412, 419, 411), (410, 417, 409), (408, 415, 407), (413, 420, 412), (427, 436, 435), (419, 426, 418), (417, 424, 416), (415, 422, 414), (414, 429, 421), (420, 427, 419), (418, 425, 417), (416, 423, 415), (431, 438, 430), (425, 434, 433), (423, 432, 431), (429, 436, 428), (427, 434, 426), (425, 432, 424), (423, 430, 422), (429, 430, 437), (444, 450, 449), (430, 445, 437), (436, 443, 435), (434, 441, 433), (432, 439, 431), (437, 444, 436), (435, 442, 434), (433, 440, 432), (443, 1, 442), (441, 447, 440), (439, 0, 438), (438, 450, 445), (444, 2, 443), (442, 448, 441), (440, 446, 439), (454, 461, 22), (456, 463, 455), (453, 460, 459), (20, 457, 452), (451, 455, 19), (454, 455, 462), (21, 461, 460), (453, 458, 20), (451, 457, 456), (470, 477, 469), (455, 470, 462), (461, 468, 460), (459, 466, 458), (457, 464, 456), (462, 469, 461), (459, 468, 467), (458, 465, 457), (472, 481, 480), (468, 475, 467), (466, 473, 465), (464, 471, 463), (463, 478, 470), (469, 476, 468), (467, 474, 466), (465, 472, 464), (479, 494, 486), (478, 485, 477), (476, 483, 475), (474, 481, 473), (472, 479, 471), (478, 479, 486), (477, 484, 476), (475, 482, 474), (490, 497, 489), (485, 492, 484), (483, 490, 482), (481, 488, 480), (486, 493, 485), (484, 491, 483), (482, 489, 481), (480, 487, 479), (502, 509, 501), (487, 496, 495), (487, 502, 494), (492, 501, 500), (491, 498, 490), (489, 496, 488), (494, 501, 493), (491, 500, 499), (504, 506, 508), (500, 507, 499), (498, 505, 497), (496, 503, 495), (495, 510, 502), (501, 508, 500), (499, 506, 498), (497, 504, 496), (330, 515, 328), (340, 518, 338), (334, 516, 332), (338, 511, 336), (330, 516, 517), (328, 513, 326), (326, 514, 340), (336, 512, 334), (87, 5, 4), (3, 11, 18), (92, 88, 10), (89, 8, 7), (90, 6, 5), (91, 4, 3), (94, 3, 10), (92, 9, 8), (93, 7, 6), (14, 20, 452), (9, 17, 16), (7, 15, 14), (5, 13, 12), (9, 10, 18), (8, 16, 15), (6, 14, 13), (3, 4, 12), (11, 12, 451), (11, 19, 454), (17, 22, 21), (15, 453, 20), (13, 452, 451), (18, 454, 22), (16, 21, 453), (97, 58, 59), (58, 57, 60), (76, 56, 61), (56, 55, 62), (85, 84, 54), (54, 53, 64), (96, 46, 47), (46, 45, 48), (74, 44, 49), (44, 43, 50), (82, 42, 51), (42, 41, 52), (98, 70, 35), (70, 69, 36), (73, 78, 68), (68, 67, 38), (86, 66, 39), (66, 65, 40), (98, 95, 34), (34, 33, 69), (78, 72, 32), (32, 31, 67), (80, 30, 66), (30, 29, 65), (102, 59, 23), (59, 60, 24), (77, 61, 25), (61, 62, 26), (85, 63, 27), (63, 64, 28), (101, 47, 58), (47, 48, 57), (75, 49, 56), (49, 50, 55), (83, 51, 54), (54, 51, 52), (100, 35, 46), (35, 36, 45), (73, 37, 44), (37, 38, 43), (81, 39, 42), (39, 40, 41), (99, 23, 34), (23, 24, 33), (71, 25, 32), (25, 26, 31), (79, 27, 30), (30, 27, 28), (24, 71, 72), (36, 73, 74), (57, 48, 75), (60, 77, 71), (33, 72, 78), (69, 78, 73), (48, 45, 74), (57, 76, 77), (26, 79, 80), (38, 81, 82), (50, 83, 84), (26, 62, 85), (31, 80, 86), (67, 86, 81), (43, 82, 83), (62, 55, 84), (64, 53, 93), (52, 41, 92), (65, 94, 88), (29, 91, 94), (28, 64, 90), (53, 52, 89), (40, 88, 92), (28, 87, 91), (447, 99, 95), (450, 100, 96), (2, 101, 97), (447, 448, 102), (446, 95, 98), (0, 98, 100), (449, 96, 101), (448, 1, 97), (327, 329, 328), (329, 331, 330), (331, 333, 332), (333, 335, 334), (335, 337, 336), (337, 339, 338), (333, 345, 346), (339, 341, 340), (341, 327, 326), (511, 403, 402), (342, 350, 351), (339, 348, 349), (329, 343, 344), (335, 346, 347), (341, 349, 342), (329, 327, 342), (331, 344, 345), (337, 347, 348), (356, 364, 365), (349, 357, 350), (347, 355, 356), (346, 345, 353), (343, 351, 352), (348, 356, 357), (346, 354, 355), (344, 352, 353), (359, 367, 368), (354, 362, 363), (352, 360, 361), (350, 358, 359), (357, 365, 358), (355, 363, 364), (353, 361, 362), (351, 359, 360), (373, 381, 374), (364, 372, 373), (363, 362, 370), (360, 368, 369), (359, 358, 366), (365, 373, 366), (363, 371, 372), (361, 369, 370), (376, 384, 385), (371, 379, 380), (369, 377, 378), (367, 375, 376), (372, 380, 381), (370, 378, 379), (368, 376, 377), (366, 374, 375), (388, 396, 397), (375, 374, 382), (381, 389, 382), (379, 387, 388), (377, 385, 386), (376, 375, 383), (380, 388, 389), (378, 386, 387), (392, 391, 396), (391, 390, 396), (390, 397, 396), (396, 395, 394), (394, 393, 396), (386, 394, 395), (384, 392, 393), (382, 390, 391), (389, 397, 390), (387, 395, 396), (385, 393, 394), (383, 391, 392), (398, 406, 413), (513, 398, 405), (513, 515, 399), (516, 401, 400), (518, 404, 403), (512, 402, 401), (514, 405, 404), (515, 517, 400), (411, 419, 418), (404, 412, 411), (402, 410, 409), (400, 408, 407), (405, 413, 412), (403, 411, 410), (401, 409, 408), (399, 407, 406), (421, 429, 428), (409, 417, 416), (406, 407, 415), (406, 414, 421), (412, 420, 419), (410, 418, 417), (408, 416, 415), (413, 421, 420), (427, 428, 436), (419, 427, 426), (417, 425, 424), (415, 423, 422), (414, 422, 429), (420, 428, 427), (418, 426, 425), (416, 424, 423), (431, 439, 438), (425, 426, 434), (423, 424, 432), (429, 437, 436), (427, 435, 434), (425, 433, 432), (423, 431, 430), (429, 422, 430), (444, 445, 450), (430, 438, 445), (436, 444, 443), (434, 442, 441), (432, 440, 439), (437, 445, 444), (435, 443, 442), (433, 441, 440), (443, 2, 1), (441, 448, 447), (439, 446, 0), (438, 0, 450), (444, 449, 2), (442, 1, 448), (440, 447, 446), (454, 462, 461), (456, 464, 463), (453, 21, 460), (20, 458, 457), (451, 456, 455), (454, 19, 455), (21, 22, 461), (453, 459, 458), (451, 452, 457), (470, 478, 477), (455, 463, 470), (461, 469, 468), (459, 467, 466), (457, 465, 464), (462, 470, 469), (459, 460, 468), (458, 466, 465), (472, 473, 481), (468, 476, 475), (466, 474, 473), (464, 472, 471), (463, 471, 478), (469, 477, 476), (467, 475, 474), (465, 473, 472), (479, 487, 494), (478, 486, 485), (476, 484, 483), (474, 482, 481), (472, 480, 479), (478, 471, 479), (477, 485, 484), (475, 483, 482), (490, 498, 497), (485, 493, 492), (483, 491, 490), (481, 489, 488), (486, 494, 493), (484, 492, 491), (482, 490, 489), (480, 488, 487), (502, 510, 509), (487, 488, 496), (487, 495, 502), (492, 493, 501), (491, 499, 498), (489, 497, 496), (494, 502, 501), (491, 492, 500), (510, 503, 504), (504, 505, 506), (506, 507, 508), (508, 509, 510), (510, 504, 508), (500, 508, 507), (498, 506, 505), (496, 504, 503), (495, 503, 510), (501, 509, 508), (499, 507, 506), (497, 505, 504), (330, 517, 515), (340, 514, 518), (334, 512, 516), (338, 518, 511), (330, 332, 516), (328, 515, 513), (326, 513, 514), (336, 511, 512)])
me_cylinder_001.polygons.foreach_set('material_index', [0, 0, 0, 0, 0, 0, 0, 0, 0, 0, 0, 0, 0, 0, 0, 0, 0, 0, 0, 0, 0, 0, 0, 0, 0, 0, 0, 0, 0, 0, 0, 0, 0, 0, 0, 0, 0, 0, 0, 0, 0, 0, 0, 0, 0, 0, 0, 0, 0, 0, 0, 0, 0, 0, 0, 0, 0, 0, 0, 0, 0, 0, 0, 0, 0, 0, 0, 0, 0, 0, 0, 0, 0, 0, 0, 0, 0, 0, 0, 0, 0, 0, 0, 0, 0, 0, 0, 0, 0, 0, 0, 0, 0, 0, 0, 0, 0, 0, 0, 0, 0, 0, 0, 0, 1, 1, 1, 1, 1, 1, 1, 1, 1, 1, 1, 1, 1, 1, 1, 1, 1, 1, 1, 1, 1, 1, 1, 1, 1, 1, 1, 1, 1, 1, 1, 1, 1, 1, 1, 1, 1, 1, 1, 1, 1, 1, 1, 1, 1, 1, 1, 1, 1, 1, 1, 1, 1, 1, 1, 1, 1, 1, 1, 1, 1, 1, 1, 1, 1, 1, 1, 1, 1, 1, 1, 1, 1, 1, 1, 1, 1, 1, 1, 1, 1, 1, 1, 1, 1, 1, 1, 1, 1, 1, 1, 1, 1, 1, 1, 1, 1, 1, 1, 1, 1, 1, 1, 1, 1, 1, 1, 1, 1, 1, 1, 1, 1, 1, 1, 1, 1, 3, 3, 3, 3, 3, 3, 3, 3, 3, 3, 3, 3, 3, 3, 3, 3, 3, 3, 3, 3, 3, 3, 3, 3, 3, 3, 3, 3, 3, 3, 3, 3, 3, 3, 3, 3, 3, 3, 3, 3, 3, 3, 3, 3, 3, 3, 3, 3, 3, 3, 3, 3, 3, 3, 3, 3, 3, 3, 3, 3, 3, 3, 3, 3, 3, 3, 3, 3, 3, 3, 3, 3, 3, 3, 3, 3, 3, 3, 3, 3, 3, 3, 3, 3, 3, 3, 3, 3, 3, 3, 3, 3, 3, 3, 3, 3, 3, 3, 3, 3, 3, 3, 3, 3, 3, 3, 3, 3, 3, 3, 3, 3, 3, 3, 3, 3, 3, 3, 3, 3, 3, 3, 3, 3, 3, 3, 3, 3, 3, 3, 3, 3, 3, 3, 3, 3, 3, 3, 3, 3, 3, 3, 3, 3, 3, 3, 3, 3, 3, 3, 3, 3, 3, 3, 3, 3, 3, 3, 3, 3, 3, 3, 3, 3, 3, 3, 3, 3, 3, 3, 3, 3, 3, 3, 3, 3, 3, 3, 3, 3, 4, 4, 4, 4, 4, 4, 4, 4, 4, 4, 4, 4, 4, 4, 4, 4, 4, 4, 4, 4, 4, 4, 4, 4, 4, 4, 4, 4, 4, 4, 4, 4, 4, 4, 4, 4, 4, 4, 4, 4, 4, 4, 4, 4, 4, 4, 4, 4, 4, 4, 4, 4, 4, 4, 4, 4, 4, 4, 4, 4, 4, 4, 4, 4, 4, 4, 4, 4, 4, 4, 4, 4, 4, 4, 4, 4, 4, 4, 4, 4, 4, 4, 4, 4, 4, 4, 4, 4, 4, 4, 4, 4, 4, 4, 4, 4, 4, 4, 4, 4, 4, 4, 4, 4, 4, 4, 4, 4, 4, 4, 4, 4, 4, 4, 4, 4, 4, 4, 4, 4, 4, 4, 4, 4, 4, 4, 4, 4, 4, 4, 4, 4, 4, 4, 4, 4, 4, 4, 4, 4, 4, 4, 4, 4, 4, 4, 4, 4, 4, 4, 4, 4, 4, 4, 4, 4, 2, 2, 2, 2, 2, 2, 2, 2, 2, 2, 2, 2, 2, 2, 2, 2, 2, 2, 2, 2, 2, 2, 2, 2, 2, 2, 2, 2, 2, 2, 2, 2, 2, 2, 2, 2, 2, 2, 2, 2, 2, 2, 2, 2, 2, 2, 2, 2, 2, 2, 2, 2, 2, 2, 2, 2, 2, 2, 2, 2, 2, 2, 2, 2, 2, 2, 2, 2, 2, 2, 2, 2, 2, 2, 2, 2, 2, 2, 2, 2, 2, 2, 2, 2, 2, 2, 2, 2, 2, 2, 2, 2, 2, 2, 2, 2, 2, 2, 2, 2, 2, 2, 2, 2, 2, 2, 2, 2, 2, 2, 2, 2, 2, 2, 2, 2, 2, 2, 2, 2, 2, 2, 2, 2, 2, 2, 2, 2, 2, 2, 2, 2, 2, 2, 2, 2, 2, 2, 2, 2, 2, 2, 2, 2, 2, 2, 2, 2, 2, 2, 2, 2, 2, 2, 2, 2, 2, 2, 2, 2, 2, 2, 2, 2, 2, 2, 2, 2, 2, 2, 2, 2, 2, 2, 2, 2, 2, 2, 2, 2, 2, 2, 2, 2, 2, 2, 0, 0, 0, 0, 0, 0, 0, 0, 0, 0, 0, 0, 0, 0, 0, 0, 0, 0, 0, 0, 0, 0, 0, 0, 0, 0, 0, 0, 0, 0, 0, 0, 0, 0, 0, 0, 0, 0, 0, 0, 0, 0, 0, 0, 0, 0, 0, 0, 0, 0, 0, 0, 0, 0, 0, 0, 0, 0, 0, 0, 0, 0, 0, 0, 0, 0, 0, 0, 0, 0, 0, 0, 0, 0, 0, 0, 0, 0, 0, 0, 0, 0, 0, 0, 0, 0, 0, 0, 0, 0, 0, 0, 0, 0, 0, 0, 0, 0, 0, 0, 0, 0, 0, 0, 2, 2, 2, 2, 2, 2, 2, 2, 2, 2, 2, 2, 2, 2, 2, 2, 2, 2, 2, 2, 2, 2, 2, 2, 2, 2, 2, 2, 2, 2, 2, 2, 2, 2, 2, 2, 2, 2, 2, 2, 2, 2, 2, 2, 2, 2, 2, 2, 2, 2, 2, 2, 2, 2, 2, 2, 2, 2, 2, 2, 2, 2, 2, 2, 2, 2, 2, 2, 2, 2, 2, 2, 2, 2, 2, 2, 2, 2, 2, 2, 2, 2, 2, 2, 2, 2, 2, 2, 2, 2, 2, 2, 2, 2, 2, 2, 2, 2, 2, 2, 2, 2, 2, 2, 2, 2, 2, 2, 2, 2, 2, 2, 2, 2, 2, 2, 2, 2, 2, 2, 2, 2, 2, 2, 2, 2, 2, 2, 2, 2, 2, 2, 2, 2, 2, 2, 2, 2, 2, 2, 2, 2, 2, 2, 2, 2, 2, 2, 2, 2, 2, 2, 2, 2, 2, 2, 2, 2, 2, 2, 2, 2, 2, 2, 2, 2, 2, 2, 2, 2, 2, 2, 2, 2, 2, 2, 2, 2, 2, 2, 2, 2, 2, 2, 2, 2, 2, 2, 2, 2, 2, 2, 2, 2])
_uv = me_cylinder_001.uv_layers.new(name='UVMap')
_uv.uv.foreach_set('vector', [0.75, 0.5, 0.875, 0.5, 0.875, 0.5, 0.0, 0.5, 0.125, 0.5, 0.125, 0.5, 0.25, 0.5, 0.125, 0.5, 0.25, 0.5, 0.375, 0.5, 0.5, 0.5, 0.5, 0.5, 0.625, 0.5, 0.75, 0.5, 0.75, 0.5, 0.875, 0.5, 1.0, 0.5, 1.0, 0.5, 0.0, 0.5, 0.125, 0.5, 0.125, 0.5, 0.25, 0.5, 0.375, 0.5, 0.375, 0.5, 0.5, 0.5, 0.625, 0.5, 0.625, 0.5, 0.625, 0.5, 0.75, 0.5, 0.75, 0.5, 0.25, 0.5, 0.375, 0.5, 0.375, 0.5, 0.5, 0.5, 0.625, 0.5, 0.625, 0.5, 0.75, 0.5, 0.875, 0.5, 0.875, 0.5, 0.25, 0.5, 0.125, 0.5, 0.25, 0.5, 0.375, 0.5, 0.5, 0.5, 0.5, 0.5, 0.625, 0.5, 0.75, 0.5, 0.75, 0.5, 1.0, 0.5, 0.875, 0.5, 1.0, 0.5, 1.0, 0.5, 0.875, 0.5, 1.0, 0.5, 0.0, 0.5, 0.125, 0.5, 0.125, 0.5, 0.25, 0.5, 0.375, 0.5, 0.375, 0.5, 0.5, 0.5, 0.625, 0.5, 0.625, 0.5, 0.75, 0.5, 0.875, 0.5, 0.875, 0.5, 0.125, 0.5, 0.25, 0.5, 0.25, 0.5, 0.375, 0.5, 0.5, 0.5, 0.5, 0.5, 0.5, 0.5, 0.625, 0.5, 0.625, 0.5, 0.5, 0.5, 0.625, 0.5, 0.625, 0.5, 0.5, 0.5, 0.625, 0.5, 0.625, 0.5, 0.5, 0.5, 0.625, 0.5, 0.625, 0.5, 0.625, 0.5, 0.5, 0.5, 0.625, 0.5, 0.5, 0.5, 0.625, 0.5, 0.625, 0.5, 0.25, 0.5, 0.375, 0.5, 0.375, 0.5, 0.25, 0.5, 0.375, 0.5, 0.375, 0.5, 0.25, 0.5, 0.375, 0.5, 0.375, 0.5, 0.25, 0.5, 0.375, 0.5, 0.375, 0.5, 0.25, 0.5, 0.375, 0.5, 0.375, 0.5, 0.25, 0.5, 0.375, 0.5, 0.375, 0.5, 0.0, 0.5, 0.125, 0.5, 0.125, 0.5, 0.0, 0.5, 0.125, 0.5, 0.125, 0.5, 0.125, 0.5, 0.0, 0.5, 0.125, 0.5, 0.0, 0.5, 0.125, 0.5, 0.125, 0.5, 0.0, 0.5, 0.125, 0.5, 0.125, 0.5, 0.0, 0.5, 0.125, 0.5, 0.125, 0.5, 1.0, 0.5, 0.875, 0.5, 1.0, 0.5, 0.875, 0.5, 1.0, 0.5, 1.0, 0.5, 1.0, 0.5, 0.875, 0.5, 1.0, 0.5, 0.875, 0.5, 1.0, 0.5, 1.0, 0.5, 0.875, 0.5, 1.0, 0.5, 1.0, 0.5, 0.875, 0.5, 1.0, 0.5, 1.0, 0.5, 0.625, 0.5, 0.75, 0.5, 0.75, 0.5, 0.625, 0.5, 0.75, 0.5, 0.75, 0.5, 0.625, 0.5, 0.75, 0.5, 0.75, 0.5, 0.625, 0.5, 0.75, 0.5, 0.75, 0.5, 0.625, 0.5, 0.75, 0.5, 0.75, 0.5, 0.625, 0.5, 0.75, 0.5, 0.75, 0.5, 0.375, 0.5, 0.5, 0.5, 0.5, 0.5, 0.375, 0.5, 0.5, 0.5, 0.5, 0.5, 0.375, 0.5, 0.5, 0.5, 0.5, 0.5, 0.375, 0.5, 0.5, 0.5, 0.5, 0.5, 0.375, 0.5, 0.5, 0.5, 0.5, 0.5, 0.5, 0.5, 0.375, 0.5, 0.5, 0.5, 0.125, 0.5, 0.25, 0.5, 0.25, 0.5, 0.125, 0.5, 0.25, 0.5, 0.25, 0.5, 0.125, 0.5, 0.25, 0.5, 0.25, 0.5, 0.125, 0.5, 0.25, 0.5, 0.25, 0.5, 0.125, 0.5, 0.25, 0.5, 0.25, 0.5, 0.125, 0.5, 0.25, 0.5, 0.25, 0.5, 0.75, 0.5, 0.875, 0.5, 0.875, 0.5, 0.75, 0.5, 0.875, 0.5, 0.875, 0.5, 0.75, 0.5, 0.875, 0.5, 0.875, 0.5, 0.75, 0.5, 0.875, 0.5, 0.875, 0.5, 0.75, 0.5, 0.875, 0.5, 0.875, 0.5, 0.875, 0.5, 0.75, 0.5, 0.875, 0.5, 0.75, 0.5, 0.875, 0.5, 0.875, 0.5, 0.125, 0.5, 0.25, 0.5, 0.25, 0.5, 0.5, 0.5, 0.375, 0.5, 0.5, 0.5, 0.625, 0.5, 0.75, 0.5, 0.75, 0.5, 0.875, 0.5, 1.0, 0.5, 1.0, 0.5, 0.0, 0.5, 0.125, 0.5, 0.125, 0.5, 0.375, 0.5, 0.25, 0.5, 0.375, 0.5, 0.5, 0.5, 0.625, 0.5, 0.625, 0.5, 0.75, 0.5, 0.875, 0.5, 0.875, 0.5, 0.125, 0.5, 0.25, 0.5, 0.25, 0.5, 0.375, 0.5, 0.5, 0.5, 0.5, 0.5, 0.75, 0.5, 0.625, 0.5, 0.75, 0.5, 0.875, 0.5, 1.0, 0.5, 1.0, 0.5, 0.0, 0.5, 0.125, 0.5, 0.125, 0.5, 0.25, 0.5, 0.375, 0.5, 0.375, 0.5, 0.625, 0.5, 0.5, 0.5, 0.625, 0.5, 0.625, 0.5, 0.5, 0.5, 0.625, 0.5, 0.375, 0.5, 0.25, 0.5, 0.375, 0.5, 0.0, 0.5, 0.125, 0.5, 0.125, 0.5, 0.875, 0.5, 1.0, 0.5, 1.0, 0.5, 0.75, 0.5, 0.625, 0.5, 0.75, 0.5, 0.5, 0.5, 0.375, 0.5, 0.5, 0.5, 0.125, 0.5, 0.25, 0.5, 0.25, 0.5, 0.75, 0.5, 0.875, 0.5, 0.875, 0.5, 0.75, 0.5, 0.875, 0.5, 0.875, 0.5, 0.125, 0.5, 0.25, 0.5, 0.25, 0.5, 0.375, 0.5, 0.5, 0.5, 0.5, 0.5, 0.75, 0.5, 0.625, 0.5, 0.75, 0.5, 0.875, 0.5, 1.0, 0.5, 1.0, 0.5, 0.0, 0.5, 0.125, 0.5, 0.125, 0.5, 0.25, 0.5, 0.375, 0.5, 0.375, 0.5, 0.625, 0.5, 0.5, 0.5, 0.625, 0.5, 0.6667, 1.0, 0.5, 1.0, 0.5, 1.0, 0.8333, 1.0, 0.6667, 1.0, 0.6667, 1.0, 0.8333, 1.0, 0.931, 1.0, 0.931, 1.0, 0.07424, 1.0, 0.006004, 1.0, 0.006004, 1.0, 0.5, 1.0, 0.4023, 1.0, 0.4023, 1.0, 0.8333, 1.0, 0.6667, 1.0, 0.6667, 1.0, 0.4207, 0.3455, 0.4185, 0.1527, 0.4578, 0.13, 0.6667, 1.0, 0.5, 1.0, 0.5, 1.0, 1.0, 1.0, 0.8333, 1.0, 0.8333, 1.0, 0.07456, 1.0, -8.941e-08, 1.0, -8.941e-08, 1.0, 0.5, 1.0, 0.3333, 1.0, 0.3333, 1.0, 0.6667, 1.0, 0.4783, 1.0, 0.5843, 1.0, 0.2588, 1.0, 0.3333, 1.0, 0.3014, 1.0, 0.2591, 1.0, 0.3273, 1.0, 0.3273, 1.0, 0.5799, 1.0, 0.3706, 0.9069, 0.2711, 0.943, 0.3237, 0.8875, 0.2912, 0.9481, 0.2588, 1.0, 0.5843, 1.0, 0.4783, 1.0, 0.2527, 0.05446, 0.4207, 0.3455, 0.5843, 1.0, 0.4185, 0.1527, 0.6667, 0.6853, 0.8333, 0.6332, 0.6667, 0.6332, 0.6667, 0.8147, 0.8333, 0.8668, 0.8333, 0.8147, 0.3309, 0.9177, 0.3654, 0.8656, 0.4783, 1.0, 0.1667, 0.6375, 0.3333, 0.6853, 0.3333, 0.6375, 0.1667, 0.8626, 0.3333, 0.8147, 0.1667, 0.8147, -8.941e-08, 0.6853, 0.1667, 0.6853, 0.1667, 0.6375, -8.941e-08, 0.8668, 0.1528, 0.8668, 0.1667, 0.8626, 0.5, 0.6853, 0.6667, 0.6332, 0.5, 0.6332, 0.5, 0.8147, 0.6667, 0.8668, 0.6667, 0.8147, 0.5, 0.6332, 0.3333, 0.6375, 0.5, 0.6853, 0.3333, 0.8626, 0.5, 0.8668, 0.5, 0.8147, 0.8333, 0.6853, 1.0, 0.6332, 0.8333, 0.6332, 0.8333, 0.8147, 1.0, 0.8668, 1.0, 0.8147, 0.2659, 0.9221, 0.3667, 0.8908, 0.4207, 0.3455, 0.5, 1.0, 0.6667, 1.0, -8.941e-08, 1.0, 0.6667, 1.0, 0.6667, 1.0, 0.5, 1.0, 0.8333, 1.0, 0.8333, 1.0, 0.6667, 1.0, 0.8333, 1.0, 1.0, 1.0, 0.967, 1.0, 1.0, 1.0, 1.0, 1.0, 0.967, 1.0, 1.0, 1.0, 0.8333, 1.0, 0.967, 1.0, 0.8333, 1.0, 0.8333, 1.0, 0.931, 1.0, 0.967, 1.0, 1.0, 1.0, 1.0, 1.0, 0.931, 1.0, 0.967, 1.0, 0.8333, 1.0, 0.8333, 1.0, 0.967, 1.0, 0.931, 1.0, -8.941e-08, 1.0, -8.941e-08, 1.0, 0.07424, 1.0, 0.07424, 1.0, 0.07456, 1.0, 0.006004, 1.0, 0.07456, 1.0, -8.941e-08, 1.0, -8.941e-08, 1.0, 0.006004, 1.0, 0.07456, 1.0, -8.941e-08, 1.0, 0.006004, 1.0, -8.941e-08, 1.0, 0.07424, 1.0, 0.3333, 1.0, 0.3333, 1.0, 0.3663, 1.0, 0.3333, 1.0, 0.5, 1.0, 0.3663, 1.0, 0.5, 1.0, 0.5, 1.0, 0.4023, 1.0, 0.5, 1.0, 0.3333, 1.0, 0.3663, 1.0, 0.4023, 1.0, 0.5, 1.0, 0.3663, 1.0, 0.3333, 1.0, 0.3333, 1.0, 0.3663, 1.0, 0.4023, 1.0, 0.3663, 1.0, 0.5, 1.0, 0.8333, 1.0, 0.8333, 1.0, 0.6667, 1.0, 0.4578, 0.37, 0.25, 0.49, 0.4207, 0.3455, 0.25, 0.49, 0.2102, 0.467, 0.4207, 0.3455, 0.04215, 0.176, 0.04215, 0.13, 0.2527, 0.05446, 0.04215, 0.13, 0.25, 0.01, 0.2527, 0.05446, 0.4578, 0.13, 0.4578, 0.37, 0.4207, 0.3455, 0.2527, 0.05446, 0.25, 0.01, 0.4578, 0.13, 0.4185, 0.1527, 0.2527, 0.05446, 0.4578, 0.13, 0.6667, 1.0, 0.6667, 1.0, 0.5, 1.0, 1.0, 1.0, 1.0, 1.0, 0.8333, 1.0, 0.07456, 1.0, 0.03194, 1.0, -8.941e-08, 1.0, 0.5, 1.0, 0.5, 1.0, 0.3333, 1.0, 0.5, 1.0, 0.3333, 1.0, 0.4783, 1.0, 0.3333, 1.0, 0.2591, 1.0, 0.4783, 1.0, 0.07424, 1.0, -8.941e-08, 1.0, 0.5799, 1.0, -8.941e-08, 1.0, 0.8333, 1.0, 0.5799, 1.0, 0.6667, 1.0, 0.5, 1.0, 0.4783, 1.0, 0.5799, 1.0, 0.8333, 1.0, 0.6667, 1.0, 0.5843, 1.0, 0.5799, 1.0, 0.6667, 1.0, 0.2588, 1.0, 0.3333, 1.0, 0.3333, 1.0, 0.3333, 1.0, 0.2588, 1.0, 0.3333, 1.0, 0.2588, 1.0, 0.2591, 1.0, 0.3273, 1.0, 0.2591, 1.0, 0.3333, 1.0, 0.3333, 1.0, 0.2591, 1.0, 0.3333, 1.0, 0.3273, 1.0, 0.3273, 1.0, 0.3333, 1.0, 0.2588, 1.0, 0.1692, 0.969, 0.07424, 1.0, 0.2711, 0.943, 0.07424, 1.0, 0.5799, 1.0, 0.2711, 0.943, 0.2588, 1.0, 0.3014, 1.0, 0.2527, 0.05446, 0.2527, 0.05446, 0.4783, 1.0, 0.3599, 0.8423, 0.4783, 1.0, 0.3654, 0.8656, 0.3599, 0.8423, 0.2929, 0.9552, 0.2591, 1.0, 0.2912, 0.9481, 0.2591, 1.0, 0.2588, 1.0, 0.2912, 0.9481, 0.2588, 1.0, 0.2527, 0.05446, 0.3237, 0.8875, 0.2527, 0.05446, 0.3599, 0.8423, 0.3237, 0.8875, 0.4185, 0.1527, 0.5843, 1.0, 0.2527, 0.05446, 0.4207, 0.3455, 0.5799, 1.0, 0.5843, 1.0, 0.6667, 0.6853, 0.8333, 0.6853, 0.8333, 0.6332, 0.6667, 0.8147, 0.6667, 0.8668, 0.8333, 0.8668, 0.4783, 1.0, 0.2591, 1.0, 0.3309, 0.9177, 0.2591, 1.0, 0.2929, 0.9552, 0.3309, 0.9177, 0.1667, 0.6375, 0.1667, 0.6853, 0.3333, 0.6853, 0.1667, 0.8626, 0.3333, 0.8626, 0.3333, 0.8147, 0.1528, 0.6332, -8.941e-08, 0.6332, 0.1667, 0.6375, -8.941e-08, 0.6332, -8.941e-08, 0.6853, 0.1667, 0.6375, 0.1667, 0.8147, -8.941e-08, 0.8147, 0.1667, 0.8626, -8.941e-08, 0.8147, -8.941e-08, 0.8668, 0.1667, 0.8626, 0.5, 0.6853, 0.6667, 0.6853, 0.6667, 0.6332, 0.5, 0.8147, 0.5, 0.8668, 0.6667, 0.8668, 0.3472, 0.6332, 0.3333, 0.6375, 0.5, 0.6332, 0.3333, 0.6375, 0.3333, 0.6853, 0.5, 0.6853, 0.5, 0.8147, 0.3333, 0.8147, 0.3333, 0.8626, 0.3333, 0.8626, 0.3472, 0.8668, 0.5, 0.8668, 0.8333, 0.6853, 1.0, 0.6853, 1.0, 0.6332, 0.8333, 0.8147, 0.8333, 0.8668, 1.0, 0.8668, 0.07424, 1.0, 0.1692, 0.969, 0.168, 0.9641, 0.07456, 1.0, 0.07424, 1.0, 0.168, 0.9641, 0.4207, 0.3455, 0.03194, 1.0, 0.07456, 1.0, 0.3706, 0.9069, 0.5799, 1.0, 0.3667, 0.8908, 0.5799, 1.0, 0.4207, 0.3455, 0.3667, 0.8908, 0.4207, 0.3455, 0.07456, 1.0, 0.2659, 0.9221, 0.07456, 1.0, 0.168, 0.9641, 0.2659, 0.9221, 0.6667, 1.0, 0.8333, 1.0, -8.941e-08, 1.0, 0.3333, 1.0, 0.5, 1.0, -8.941e-08, 1.0, 0.625, 0.0, 0.375, 0.25, 0.375, 0.0, 0.625, 0.25, 0.375, 0.5, 0.375, 0.25, 0.625, 0.5, 0.375, 0.75, 0.375, 0.5, 0.625, 0.75, 0.375, 1.0, 0.375, 0.75, 0.375, 0.5, 0.375, 0.75, 0.375, 0.5, 0.625, 0.5, 0.625, 0.25, 0.625, 0.5, 0.375, 0.5, 0.375, 0.75, 0.375, 0.5, 0.375, 1.0, 0.375, 0.75, 0.375, 0.75, 0.375, 0.25, 0.375, 0.5, 0.375, 0.25, 0.375, 0.25, 0.375, 0.0, 0.375, 0.0, 0.375, 1.0, 0.375, 0.75, 0.375, 0.75, 0.375, 0.25, 0.375, 0.0, 0.375, 0.0, 0.375, 1.0, 0.375, 0.75, 0.375, 0.75, 0.375, 0.25, 0.375, 0.5, 0.375, 0.25, 0.375, 0.25, 0.375, 0.5, 0.375, 0.25, 0.375, 0.25, 0.375, 0.5, 0.375, 0.25, 0.375, 0.5, 0.375, 0.75, 0.375, 0.5, 0.375, 0.25, 0.375, 0.0, 0.375, 0.0, 0.375, 0.75, 0.375, 0.5, 0.375, 0.5, 0.375, 0.5, 0.375, 0.75, 0.375, 0.5, 0.375, 0.25, 0.375, 0.0, 0.375, 0.0, 0.375, 1.0, 0.375, 0.75, 0.375, 0.75, 0.375, 1.0, 0.375, 0.75, 0.375, 0.75, 0.375, 0.25, 0.375, 0.0, 0.375, 0.0, 0.375, 1.0, 0.375, 0.75, 0.375, 0.75, 0.375, 0.25, 0.375, 0.5, 0.375, 0.25, 0.375, 0.5, 0.375, 0.75, 0.375, 0.5, 0.375, 0.25, 0.375, 0.5, 0.375, 0.25, 0.375, 0.5, 0.375, 0.75, 0.375, 0.5, 0.375, 0.0, 0.375, 0.25, 0.375, 0.0, 0.375, 0.5, 0.125, 0.75, 0.125, 0.5, 0.375, 0.0, 0.375, 0.25, 0.375, 0.0, 0.375, 1.0, 0.375, 0.75, 0.375, 0.75, 0.375, 0.25, 0.375, 0.5, 0.375, 0.25, 0.625, 0.75, 0.625, 1.0, 0.625, 1.0, 0.625, 0.75, 0.625, 0.5, 0.625, 0.75, 0.625, 0.0, 0.625, 0.25, 0.625, 0.25, 0.625, 0.75, 0.625, 1.0, 0.625, 1.0, 0.625, 0.5, 0.875, 0.75, 0.625, 0.75, 0.625, 0.5, 0.625, 0.25, 0.625, 0.5, 0.625, 0.75, 0.625, 0.5, 0.625, 0.75, 0.625, 0.0, 0.625, 0.25, 0.625, 0.25, 0.375, 0.25, 0.375, 0.0, 0.375, 0.0, 0.375, 0.5, 0.375, 0.25, 0.375, 0.5, 0.375, 0.75, 0.375, 0.75, 0.375, 0.75, 0.375, 0.75, 0.375, 0.5, 0.375, 0.5, 0.375, 0.75, 0.375, 1.0, 0.375, 0.75, 0.375, 0.25, 0.375, 0.25, 0.375, 0.25, 0.375, 0.75, 0.375, 1.0, 0.375, 0.75, 0.375, 0.25, 0.375, 0.25, 0.375, 0.25, 0.375, 0.5, 0.375, 0.5, 0.375, 0.5, 0.375, 0.5, 0.375, 0.25, 0.375, 0.25, 0.375, 0.75, 0.375, 1.0, 0.375, 1.0, 0.375, 0.0, 0.375, 0.0, 0.375, 0.0, 0.375, 0.25, 0.375, 0.5, 0.375, 0.25, 0.375, 1.0, 0.375, 0.75, 0.375, 0.75, 0.375, 0.5, 0.375, 0.25, 0.375, 0.5, 0.375, 0.75, 0.375, 0.75, 0.375, 0.75, 0.375, 0.5, 0.375, 0.5, 0.375, 0.5, 0.375, 0.5, 0.375, 0.25, 0.375, 0.25, 0.375, 0.75, 0.375, 1.0, 0.375, 1.0, 0.375, 0.0, 0.375, 0.0, 0.375, 0.0, 0.375, 0.25, 0.375, 0.25, 0.375, 0.25, 0.6667, 0.6111, 0.8333, 0.6331, 0.8333, 0.6111, 0.6667, 0.8889, 0.8333, 0.8669, 0.6667, 0.8669, 0.375, 0.5, 0.375, 0.5, 0.375, 0.5, -8.941e-08, 0.6111, 0.1667, 0.6331, 0.1667, 0.6111, -8.941e-08, 0.8889, 0.1667, 0.8669, -8.941e-08, 0.8669, 0.1667, 0.6331, 0.3333, 0.6111, 0.1667, 0.6111, 0.1667, 0.8889, 0.3333, 0.8669, 0.1667, 0.8669, 0.5, 0.6331, 0.6667, 0.6111, 0.5, 0.6111, 0.5, 0.8889, 0.6667, 0.8669, 0.5, 0.8669, 0.375, 0.75, 0.375, 0.75, 0.375, 0.75, 0.375, 0.0, 0.375, 0.0, 0.375, 0.0, 0.3333, 0.6331, 0.5, 0.6111, 0.3333, 0.6111, 0.3333, 0.8669, 0.5, 0.8889, 0.5, 0.8669, 0.8333, 0.6111, 1.0, 0.6331, 1.0, 0.6111, 0.8333, 0.8669, 1.0, 0.8889, 1.0, 0.8669, 0.625, 0.0, 0.625, 0.25, 0.375, 0.25, 0.625, 0.25, 0.625, 0.5, 0.375, 0.5, 0.625, 0.5, 0.625, 0.75, 0.375, 0.75, 0.625, 0.75, 0.625, 1.0, 0.375, 1.0, 0.375, 0.5, 0.375, 0.75, 0.375, 0.75, 0.625, 0.5, 0.625, 0.25, 0.625, 0.25, 0.375, 0.5, 0.375, 0.75, 0.375, 0.75, 0.375, 1.0, 0.375, 1.0, 0.375, 0.75, 0.375, 0.25, 0.375, 0.5, 0.375, 0.5, 0.375, 0.25, 0.375, 0.25, 0.375, 0.0, 0.375, 1.0, 0.375, 1.0, 0.375, 0.75, 0.375, 0.25, 0.375, 0.25, 0.375, 0.0, 0.375, 1.0, 0.375, 1.0, 0.375, 0.75, 0.375, 0.25, 0.375, 0.5, 0.375, 0.5, 0.375, 0.25, 0.375, 0.5, 0.375, 0.5, 0.375, 0.25, 0.375, 0.5, 0.375, 0.5, 0.375, 0.5, 0.375, 0.75, 0.375, 0.75, 0.375, 0.25, 0.375, 0.25, 0.375, 0.0, 0.375, 0.75, 0.375, 0.75, 0.375, 0.5, 0.375, 0.5, 0.375, 0.75, 0.375, 0.75, 0.375, 0.25, 0.375, 0.25, 0.375, 0.0, 0.375, 1.0, 0.375, 1.0, 0.375, 0.75, 0.375, 1.0, 0.375, 1.0, 0.375, 0.75, 0.375, 0.25, 0.375, 0.25, 0.375, 0.0, 0.375, 1.0, 0.375, 1.0, 0.375, 0.75, 0.375, 0.25, 0.375, 0.5, 0.375, 0.5, 0.375, 0.5, 0.375, 0.75, 0.375, 0.75, 0.375, 0.25, 0.375, 0.5, 0.375, 0.5, 0.375, 0.5, 0.375, 0.75, 0.375, 0.75, 0.375, 0.0, 0.375, 0.25, 0.375, 0.25, 0.375, 0.5, 0.375, 0.75, 0.125, 0.75, 0.375, 0.0, 0.375, 0.25, 0.375, 0.25, 0.375, 1.0, 0.375, 1.0, 0.375, 0.75, 0.375, 0.25, 0.375, 0.5, 0.375, 0.5, 0.625, 0.75, 0.625, 0.75, 0.625, 1.0, 0.625, 0.75, 0.625, 0.5, 0.625, 0.5, 0.625, 0.0, 0.625, 0.0, 0.625, 0.25, 0.625, 0.75, 0.625, 0.75, 0.625, 1.0, 0.625, 0.5, 0.875, 0.5, 0.875, 0.75, 0.625, 0.5, 0.625, 0.25, 0.625, 0.25, 0.625, 0.75, 0.625, 0.5, 0.625, 0.5, 0.625, 0.0, 0.625, 0.0, 0.625, 0.25, 0.375, 0.25, 0.375, 0.25, 0.375, 0.0, 0.375, 0.5, 0.375, 0.25, 0.375, 0.25, 0.375, 0.75, 0.375, 0.75, 0.375, 0.75, 0.375, 0.75, 0.375, 0.75, 0.375, 0.5, 0.375, 0.75, 0.375, 1.0, 0.375, 1.0, 0.375, 0.25, 0.375, 0.25, 0.375, 0.25, 0.375, 0.25, 0.375, 0.25, 0.375, 0.25, 0.375, 0.25, 0.375, 0.25, 0.375, 0.25, 0.375, 0.25, 0.375, 0.25, 0.375, 0.25, 0.375, 0.75, 0.375, 1.0, 0.375, 1.0, 0.375, 0.25, 0.375, 0.25, 0.375, 0.25, 0.375, 0.5, 0.375, 0.5, 0.375, 0.5, 0.375, 0.5, 0.375, 0.5, 0.375, 0.25, 0.375, 0.75, 0.375, 0.75, 0.375, 1.0, 0.375, 0.0, 0.375, 0.0, 0.375, 0.0, 0.375, 0.25, 0.375, 0.5, 0.375, 0.5, 0.375, 1.0, 0.375, 1.0, 0.375, 0.75, 0.375, 0.5, 0.375, 0.25, 0.375, 0.25, 0.375, 0.75, 0.375, 0.75, 0.375, 0.75, 0.375, 0.75, 0.375, 0.75, 0.375, 0.75, 0.375, 0.75, 0.375, 0.75, 0.375, 0.75, 0.375, 0.75, 0.375, 0.75, 0.375, 0.75, 0.375, 0.5, 0.375, 0.5, 0.375, 0.5, 0.375, 0.5, 0.375, 0.5, 0.375, 0.5, 0.375, 0.5, 0.375, 0.5, 0.375, 0.5, 0.375, 0.5, 0.375, 0.5, 0.375, 0.5, 0.375, 0.5, 0.375, 0.5, 0.375, 0.5, 0.375, 0.5, 0.375, 0.5, 0.375, 0.25, 0.375, 0.75, 0.375, 0.75, 0.375, 1.0, 0.375, 0.0, 0.375, 0.0, 0.375, 0.0, 0.375, 0.0, 0.375, 0.0, 0.375, 0.0, 0.375, 0.0, 0.375, 0.0, 0.375, 0.0, 0.375, 0.0, 0.375, 0.0, 0.375, 0.0, 0.375, 0.25, 0.375, 0.25, 0.375, 0.25, 0.375, 0.25, 0.375, 0.25, 0.375, 0.25, 0.375, 0.25, 0.375, 0.25, 0.375, 0.25, 0.375, 0.25, 0.375, 0.25, 0.375, 0.25, 0.6667, 0.6111, 0.6667, 0.6331, 0.8333, 0.6331, 0.6667, 0.8889, 0.8333, 0.8889, 0.8333, 0.8669, 0.375, 0.5, 0.375, 0.5, 0.375, 0.5, 0.375, 0.5, 0.375, 0.5, 0.375, 0.5, 0.375, 0.5, 0.375, 0.5, 0.375, 0.5, -8.941e-08, 0.6111, -8.941e-08, 0.6331, 0.1667, 0.6331, -8.941e-08, 0.8889, 0.1667, 0.8889, 0.1667, 0.8669, 0.1667, 0.6331, 0.3333, 0.6331, 0.3333, 0.6111, 0.1667, 0.8889, 0.3333, 0.8889, 0.3333, 0.8669, 0.5, 0.6331, 0.6667, 0.6331, 0.6667, 0.6111, 0.5, 0.8889, 0.6667, 0.8889, 0.6667, 0.8669, 0.375, 0.75, 0.375, 0.75, 0.375, 0.75, 0.375, 0.75, 0.375, 0.75, 0.375, 0.75, 0.375, 0.75, 0.375, 0.75, 0.375, 0.75, 0.375, 0.75, 0.375, 0.75, 0.375, 0.75, 0.375, 0.0, 0.375, 0.0, 0.375, 0.0, 0.375, 0.0, 0.375, 0.0, 0.375, 0.0, 0.375, 0.0, 0.375, 0.0, 0.375, 0.0, 0.375, 0.0, 0.375, 0.0, 0.375, 0.0, 0.3333, 0.6331, 0.5, 0.6331, 0.5, 0.6111, 0.3333, 0.8669, 0.3333, 0.8889, 0.5, 0.8889, 0.8333, 0.6111, 0.8333, 0.6331, 1.0, 0.6331, 0.8333, 0.8669, 0.8333, 0.8889, 1.0, 0.8889, 0.5, 0.5, 0.625, 0.75, 0.5, 0.75, 0.625, 0.75, 0.5, 1.0, 0.5, 0.75, 0.625, 0.0, 0.5, 0.25, 0.5, 0.0, 0.5, 0.25, 0.625, 0.5, 0.5, 0.5, 0.625, 0.5, 0.75, 0.75, 0.625, 0.75, 0.75, 0.75, 0.625, 1.0, 0.625, 0.75, 0.75, 0.0, 0.625, 0.25, 0.625, 0.0, 0.75, 0.25, 0.625, 0.5, 0.625, 0.25, 0.75, 0.5, 0.875, 0.75, 0.75, 0.75, 0.75, 0.75, 0.875, 1.0, 0.75, 1.0, 0.875, 0.0, 0.75, 0.25, 0.75, 0.0, 0.75, 0.25, 0.875, 0.5, 0.75, 0.5, 0.875, 0.5, 1.0, 0.75, 0.875, 0.75, 0.875, 0.75, 1.0, 1.0, 0.875, 1.0, 1.0, 0.0, 0.875, 0.25, 0.875, 0.0, 1.0, 0.25, 0.875, 0.5, 0.875, 0.25, 0.0, 0.5, 0.125, 0.75, 0.0, 0.75, 0.125, 0.75, 0.0, 1.0, 0.0, 0.75, 0.0, 0.0, 0.125, 0.25, 0.0, 0.25, 0.0, 0.25, 0.125, 0.5, 0.0, 0.5, 0.125, 0.5, 0.25, 0.75, 0.125, 0.75, 0.25, 0.75, 0.125, 1.0, 0.125, 0.75, 0.125, 0.0, 0.25, 0.25, 0.125, 0.25, 0.125, 0.25, 0.25, 0.5, 0.125, 0.5, 0.375, 0.5, 0.25, 0.75, 0.25, 0.5, 0.375, 0.75, 0.25, 1.0, 0.25, 0.75, 0.25, 0.0, 0.375, 0.25, 0.25, 0.25, 0.25, 0.25, 0.375, 0.5, 0.25, 0.5, 0.5, 0.5, 0.375, 0.75, 0.375, 0.5, 0.375, 0.75, 0.5, 1.0, 0.375, 1.0, 0.375, 0.0, 0.5, 0.25, 0.375, 0.25, 0.5, 0.25, 0.375, 0.5, 0.375, 0.25, 1.0, 1.0, 0.8333, 0.5, 1.0, 0.5, 0.8333, 1.0, 0.6667, 0.5, 0.8333, 0.5, 0.6667, 0.5, 0.5, 1.0, 0.5, 0.5, 0.5, 0.5, 0.3333, 1.0, 0.3333, 0.5, 0.8333, 1.0, 1.0, 1.0, 0.8333, 1.0, 0.3333, 1.0, 0.1667, 0.5, 0.3333, 0.5, 0.1667, 1.0, -8.941e-08, 0.5, 0.1667, 0.5, 0.5, 0.5, 0.3333, 0.5, 0.5, 0.5, -8.941e-08, 0.5, 0.1667, 0.5, 0.1667, 0.5, 0.8333, 0.5, 0.6667, 0.5, 0.8333, 0.5, 0.3333, 0.5, 0.1667, 0.5, 0.3333, 0.5, 0.8333, 0.5, 1.0, 0.5, 1.0, 0.5, 0.6667, 0.5, 0.5, 0.5, 0.6667, 0.5, -8.941e-08, 0.5, 0.1667, 0.5, 0.1667, 0.5, 0.75, 0.01, 0.5422, 0.13, 0.5422, 0.37, 0.5, 0.5, 0.3333, 0.5, 0.5, 0.5, 0.6667, 0.5, 0.8333, 0.5, 0.8333, 0.5, 0.1667, 0.5, 0.3333, 0.5, 0.3333, 0.5, 0.6667, 0.5, 0.5, 0.5, 0.6667, 0.5, 0.8333, 0.5, 1.0, 0.5, 1.0, 0.5, 0.3333, 1.0, 0.5, 1.0, 0.3333, 1.0, 0.6667, 1.0, 0.5, 1.0, 0.5, 1.0, -8.941e-08, 1.0, 0.1667, 1.0, -8.941e-08, 1.0, 0.5, 1.0, 0.3333, 1.0, 0.3333, 1.0, 0.8333, 1.0, 0.6667, 1.0, 0.6667, 1.0, 0.3333, 1.0, 0.1667, 1.0, 0.1667, 1.0, 0.5, 1.0, 0.6667, 1.0, 0.5, 1.0, 0.8333, 1.0, 0.6667, 1.0, 0.6667, 1.0, 0.1667, 1.0, 0.3333, 1.0, 0.1667, 1.0, 0.5, 1.0, 0.6667, 1.0, 0.5, 1.0, 1.0, 1.0, 0.8333, 1.0, 0.8333, 1.0, 0.1667, 1.0, -8.941e-08, 1.0, -8.941e-08, 1.0, 0.6667, 1.0, 0.8333, 1.0, 0.6667, 1.0, 1.0, 1.0, 0.8333, 1.0, 0.8333, 1.0, 0.1667, 1.0, -8.941e-08, 1.0, -8.941e-08, 1.0, 0.3333, 1.0, 0.5, 1.0, 0.3333, 1.0, 0.8333, 1.0, 0.6667, 1.0, 0.6667, 1.0, 0.3333, 1.0, 0.1667, 1.0, 0.1667, 1.0, 0.04215, 0.13, 0.25, 0.01, 0.4578, 0.13, 0.3333, 1.0, 0.1667, 1.0, 0.1667, 1.0, 0.5, 1.0, 0.6667, 1.0, 0.5, 1.0, 1.0, 1.0, 0.8333, 1.0, 0.8333, 1.0, 0.1667, 1.0, -8.941e-08, 1.0, -8.941e-08, 1.0, 0.3333, 1.0, 0.5, 1.0, 0.3333, 1.0, 0.5, 0.5, 0.625, 0.5, 0.625, 0.75, 0.625, 0.75, 0.625, 1.0, 0.5, 1.0, 0.625, 0.0, 0.625, 0.25, 0.5, 0.25, 0.5, 0.25, 0.625, 0.25, 0.625, 0.5, 0.625, 0.5, 0.75, 0.5, 0.75, 0.75, 0.75, 0.75, 0.75, 1.0, 0.625, 1.0, 0.75, 0.0, 0.75, 0.25, 0.625, 0.25, 0.75, 0.25, 0.75, 0.5, 0.625, 0.5, 0.75, 0.5, 0.875, 0.5, 0.875, 0.75, 0.75, 0.75, 0.875, 0.75, 0.875, 1.0, 0.875, 0.0, 0.875, 0.25, 0.75, 0.25, 0.75, 0.25, 0.875, 0.25, 0.875, 0.5, 0.875, 0.5, 1.0, 0.5, 1.0, 0.75, 0.875, 0.75, 1.0, 0.75, 1.0, 1.0, 1.0, 0.0, 1.0, 0.25, 0.875, 0.25, 1.0, 0.25, 1.0, 0.5, 0.875, 0.5, 0.0, 0.5, 0.125, 0.5, 0.125, 0.75, 0.125, 0.75, 0.125, 1.0, 0.0, 1.0, 0.0, 0.0, 0.125, 0.0, 0.125, 0.25, 0.0, 0.25, 0.125, 0.25, 0.125, 0.5, 0.125, 0.5, 0.25, 0.5, 0.25, 0.75, 0.25, 0.75, 0.25, 1.0, 0.125, 1.0, 0.125, 0.0, 0.25, 0.0, 0.25, 0.25, 0.125, 0.25, 0.25, 0.25, 0.25, 0.5, 0.375, 0.5, 0.375, 0.75, 0.25, 0.75, 0.375, 0.75, 0.375, 1.0, 0.25, 1.0, 0.25, 0.0, 0.375, 0.0, 0.375, 0.25, 0.25, 0.25, 0.375, 0.25, 0.375, 0.5, 0.5, 0.5, 0.5, 0.75, 0.375, 0.75, 0.375, 0.75, 0.5, 0.75, 0.5, 1.0, 0.375, 0.0, 0.5, 0.0, 0.5, 0.25, 0.5, 0.25, 0.5, 0.5, 0.375, 0.5, 1.0, 1.0, 0.8333, 1.0, 0.8333, 0.5, 0.8333, 1.0, 0.6667, 1.0, 0.6667, 0.5, 0.6667, 0.5, 0.6667, 1.0, 0.5, 1.0, 0.5, 0.5, 0.5, 1.0, 0.3333, 1.0, 0.8333, 1.0, 1.0, 1.0, 1.0, 1.0, 0.3333, 1.0, 0.1667, 1.0, 0.1667, 0.5, 0.1667, 1.0, -8.941e-08, 1.0, -8.941e-08, 0.5, 0.5, 0.5, 0.3333, 0.5, 0.3333, 0.5, -8.941e-08, 0.5, -8.941e-08, 0.5, 0.1667, 0.5, 0.8333, 0.5, 0.6667, 0.5, 0.6667, 0.5, 0.3333, 0.5, 0.1667, 0.5, 0.1667, 0.5, 0.8333, 0.5, 0.8333, 0.5, 1.0, 0.5, 0.6667, 0.5, 0.5, 0.5, 0.5, 0.5, -8.941e-08, 0.5, -8.941e-08, 0.5, 0.1667, 0.5, 0.5422, 0.37, 0.75, 0.49, 0.9578, 0.37, 0.9578, 0.37, 0.9578, 0.13, 0.5422, 0.37, 0.9578, 0.13, 0.75, 0.01, 0.5422, 0.37, 0.5, 0.5, 0.3333, 0.5, 0.3333, 0.5, 0.6667, 0.5, 0.6667, 0.5, 0.8333, 0.5, 0.1667, 0.5, 0.1667, 0.5, 0.3333, 0.5, 0.6667, 0.5, 0.5, 0.5, 0.5, 0.5, 0.8333, 0.5, 0.8333, 0.5, 1.0, 0.5, 0.3333, 1.0, 0.5, 1.0, 0.5, 1.0, 0.6667, 1.0, 0.6667, 1.0, 0.5, 1.0, -8.941e-08, 1.0, 0.1667, 1.0, 0.1667, 1.0, 0.5, 1.0, 0.5, 1.0, 0.3333, 1.0, 0.8333, 1.0, 0.8333, 1.0, 0.6667, 1.0, 0.3333, 1.0, 0.3333, 1.0, 0.1667, 1.0, 0.5, 1.0, 0.6667, 1.0, 0.6667, 1.0, 0.8333, 1.0, 0.8333, 1.0, 0.6667, 1.0, 0.1667, 1.0, 0.3333, 1.0, 0.3333, 1.0, 0.5, 1.0, 0.6667, 1.0, 0.6667, 1.0, 1.0, 1.0, 1.0, 1.0, 0.8333, 1.0, 0.1667, 1.0, 0.1667, 1.0, -8.941e-08, 1.0, 0.6667, 1.0, 0.8333, 1.0, 0.8333, 1.0, 1.0, 1.0, 1.0, 1.0, 0.8333, 1.0, 0.1667, 1.0, 0.1667, 1.0, -8.941e-08, 1.0, 0.3333, 1.0, 0.5, 1.0, 0.5, 1.0, 0.8333, 1.0, 0.8333, 1.0, 0.6667, 1.0, 0.3333, 1.0, 0.3333, 1.0, 0.1667, 1.0, 0.4578, 0.13, 0.4578, 0.37, 0.25, 0.49, 0.25, 0.49, 0.04215, 0.37, 0.4578, 0.13, 0.04215, 0.37, 0.04215, 0.13, 0.4578, 0.13, 0.3333, 1.0, 0.3333, 1.0, 0.1667, 1.0, 0.5, 1.0, 0.6667, 1.0, 0.6667, 1.0, 1.0, 1.0, 1.0, 1.0, 0.8333, 1.0, 0.1667, 1.0, 0.1667, 1.0, -8.941e-08, 1.0, 0.3333, 1.0, 0.5, 1.0, 0.5, 1.0, 1.0, 1.0, 0.875, 0.5, 1.0, 0.5, 0.875, 1.0, 0.75, 0.5, 0.875, 0.5, 0.75, 1.0, 0.625, 0.5, 0.75, 0.5, 0.625, 1.0, 0.5, 0.5, 0.625, 0.5, 0.5, 1.0, 0.375, 0.5, 0.5, 0.5, 0.375, 1.0, 0.25, 0.5, 0.375, 0.5, 0.625, 1.0, 0.5, 1.0, 0.5, 1.0, 0.25, 1.0, 0.125, 0.5, 0.25, 0.5, 0.125, 1.0, 0.0, 0.5, 0.125, 0.5, 0.375, 0.5, 0.5, 0.5, 0.5, 0.5, 1.0, 1.0, 0.875, 1.0, 0.875, 1.0, 0.25, 1.0, 0.125, 1.0, 0.125, 1.0, 0.875, 1.0, 0.75, 1.0, 0.75, 1.0, 0.5, 1.0, 0.375, 1.0, 0.375, 1.0, 0.125, 1.0, 0.0, 1.0, 0.0, 1.0, 0.875, 1.0, 1.0, 1.0, 0.875, 1.0, 0.75, 1.0, 0.625, 1.0, 0.625, 1.0, 0.375, 1.0, 0.25, 1.0, 0.25, 1.0, 0.25, 1.0, 0.125, 1.0, 0.125, 1.0, 0.125, 1.0, 0.0, 1.0, 0.0, 1.0, 0.375, 1.0, 0.25, 1.0, 0.25, 1.0, 0.5, 1.0, 0.625, 1.0, 0.5, 1.0, 0.875, 1.0, 0.75, 1.0, 0.75, 1.0, 0.25, 1.0, 0.125, 1.0, 0.125, 1.0, 0.5, 1.0, 0.375, 1.0, 0.375, 1.0, 0.75, 1.0, 0.625, 1.0, 0.625, 1.0, 0.875, 1.0, 0.75, 1.0, 0.75, 1.0, 0.5, 1.0, 0.375, 1.0, 0.375, 1.0, 0.75, 1.0, 0.625, 1.0, 0.625, 1.0, 1.0, 1.0, 0.875, 1.0, 0.875, 1.0, 0.125, 1.0, 0.0, 1.0, 0.0, 1.0, 0.375, 1.0, 0.25, 1.0, 0.25, 1.0, 0.625, 1.0, 0.5, 1.0, 0.5, 1.0, 0.875, 1.0, 0.75, 1.0, 0.75, 1.0, 0.125, 1.0, 0.0, 1.0, 0.0, 1.0, 0.25, 1.0, 0.125, 1.0, 0.125, 1.0, 0.375, 1.0, 0.5, 1.0, 0.375, 1.0, 0.75, 1.0, 0.625, 1.0, 0.625, 1.0, 0.875, 1.0, 1.0, 1.0, 0.875, 1.0, 0.125, 1.0, 0.0, 1.0, 0.0, 1.0, 0.375, 1.0, 0.25, 1.0, 0.25, 1.0, 0.625, 1.0, 0.5, 1.0, 0.5, 1.0, 0.75, 1.0, 0.625, 1.0, 0.625, 1.0, 0.375, 1.0, 0.25, 1.0, 0.25, 1.0, 0.625, 1.0, 0.5, 1.0, 0.5, 1.0, 0.875, 1.0, 0.75, 1.0, 0.75, 1.0, 0.25, 1.0, 0.125, 1.0, 0.125, 1.0, 0.5, 1.0, 0.375, 1.0, 0.375, 1.0, 0.75, 1.0, 0.625, 1.0, 0.625, 1.0, 1.0, 1.0, 0.875, 1.0, 0.875, 1.0, 0.25, 1.0, 0.125, 1.0, 0.125, 1.0, 0.875, 1.0, 1.0, 1.0, 0.875, 1.0, 0.125, 1.0, 0.0, 1.0, 0.0, 1.0, 0.375, 1.0, 0.25, 1.0, 0.25, 1.0, 0.625, 1.0, 0.5, 1.0, 0.5, 1.0, 0.75, 1.0, 0.875, 1.0, 0.75, 1.0, 0.25, 1.0, 0.125, 1.0, 0.125, 1.0, 0.5, 1.0, 0.375, 1.0, 0.375, 1.0, 0.4197, 0.08029, 0.49, 0.25, 0.01, 0.25, 0.5, 1.0, 0.375, 1.0, 0.375, 1.0, 0.75, 1.0, 0.625, 1.0, 0.625, 1.0, 1.0, 1.0, 0.875, 1.0, 0.875, 1.0, 0.125, 1.0, 0.0, 1.0, 0.0, 1.0, 0.375, 1.0, 0.25, 1.0, 0.25, 1.0, 0.625, 1.0, 0.5, 1.0, 0.5, 1.0, 0.875, 1.0, 0.75, 1.0, 0.75, 1.0, 0.0, 0.5, 0.125, 0.5, 0.125, 0.5, 0.0, 0.5, 0.125, 0.5, 0.125, 0.5, 1.0, 0.5, 0.875, 0.5, 1.0, 0.5, 0.625, 0.5, 0.75, 0.5, 0.75, 0.5, 0.25, 0.5, 0.375, 0.5, 0.375, 0.5, 0.5, 0.5, 0.625, 0.5, 0.625, 0.5, 0.125, 0.5, 0.25, 0.5, 0.25, 0.5, 0.875, 0.5, 0.75, 0.5, 0.875, 0.5, 0.375, 0.5, 0.5, 0.5, 0.5, 0.5, 0.25, 0.5, 0.375, 0.5, 0.375, 0.5, 0.5, 0.5, 0.625, 0.5, 0.625, 0.5, 0.75, 0.5, 0.875, 0.5, 0.875, 0.5, 0.125, 0.5, 0.25, 0.5, 0.25, 0.5, 0.375, 0.5, 0.5, 0.5, 0.5, 0.5, 0.625, 0.5, 0.75, 0.5, 0.75, 0.5, 0.875, 0.5, 1.0, 0.5, 1.0, 0.5, 0.125, 0.5, 0.25, 0.5, 0.25, 0.5, 0.625, 0.5, 0.75, 0.5, 0.75, 0.5, 1.0, 0.5, 0.875, 0.5, 1.0, 0.5, 0.0, 0.5, 0.125, 0.5, 0.125, 0.5, 0.25, 0.5, 0.375, 0.5, 0.375, 0.5, 0.5, 0.5, 0.625, 0.5, 0.625, 0.5, 0.75, 0.5, 0.875, 0.5, 0.875, 0.5, 0.125, 0.5, 0.25, 0.5, 0.25, 0.5, 0.375, 0.5, 0.25, 0.5, 0.375, 0.5, 0.375, 0.5, 0.5, 0.5, 0.5, 0.5, 0.625, 0.5, 0.75, 0.5, 0.75, 0.5, 0.875, 0.5, 1.0, 0.5, 1.0, 0.5, 0.0, 0.5, 0.125, 0.5, 0.125, 0.5, 0.25, 0.5, 0.375, 0.5, 0.375, 0.5, 0.5, 0.5, 0.625, 0.5, 0.625, 0.5, 0.75, 0.5, 0.875, 0.5, 0.875, 0.5, 0.875, 0.5, 1.0, 0.5, 1.0, 0.5, 0.625, 0.5, 0.5, 0.5, 0.625, 0.5, 0.875, 0.5, 0.75, 0.5, 0.875, 0.5, 0.125, 0.5, 0.25, 0.5, 0.25, 0.5, 0.375, 0.5, 0.5, 0.5, 0.5, 0.5, 0.625, 0.5, 0.75, 0.5, 0.75, 0.5, 0.875, 0.5, 1.0, 0.5, 1.0, 0.5, 0.125, 0.5, 0.0, 0.5, 0.125, 0.5, 0.25, 0.5, 0.125, 0.5, 0.25, 0.5, 0.0, 0.5, 0.125, 0.5, 0.125, 0.5, 0.25, 0.5, 0.375, 0.5, 0.375, 0.5, 0.5, 0.5, 0.625, 0.5, 0.625, 0.5, 0.75, 0.5, 0.875, 0.5, 0.875, 0.5, 0.125, 0.5, 0.25, 0.5, 0.25, 0.5, 0.375, 0.5, 0.5, 0.5, 0.5, 0.5, 0.625, 0.5, 0.75, 0.5, 0.75, 0.5, 0.375, 0.5, 0.5, 0.5, 0.5, 0.5, 0.625, 0.5, 0.75, 0.5, 0.75, 0.5, 0.875, 0.5, 1.0, 0.5, 1.0, 0.5, 0.0, 0.5, 0.125, 0.5, 0.125, 0.5, 0.25, 0.5, 0.375, 0.5, 0.375, 0.5, 0.5, 0.5, 0.625, 0.5, 0.625, 0.5, 0.75, 0.5, 0.875, 0.5, 0.875, 0.5, 0.125, 0.5, 0.25, 0.5, 0.25, 0.5, 0.875, 0.5, 1.0, 0.5, 1.0, 0.5, 0.5, 0.5, 0.375, 0.5, 0.5, 0.5, 0.625, 0.5, 0.75, 0.5, 0.75, 0.5, 0.875, 0.5, 1.0, 0.5, 1.0, 0.5, 0.125, 0.5, 0.0, 0.5, 0.125, 0.5, 0.375, 0.5, 0.25, 0.5, 0.375, 0.5, 0.5, 0.5, 0.625, 0.5, 0.625, 0.5, 0.875, 0.5, 0.75, 0.5, 0.875, 0.5, 0.125, 0.5, 0.25, 0.5, 0.25, 0.5, 0.0, 0.5, 0.125, 0.5, 0.125, 0.5, 0.25, 0.5, 0.375, 0.5, 0.375, 0.5, 0.5, 0.5, 0.625, 0.5, 0.625, 0.5, 0.75, 0.5, 0.875, 0.5, 0.875, 0.5, 0.125, 0.5, 0.25, 0.5, 0.25, 0.5, 0.5, 0.5, 0.375, 0.5, 0.5, 0.5, 0.625, 0.5, 0.75, 0.5, 0.75, 0.5, 0.875, 0.5, 0.75, 0.5, 0.875, 0.5, 0.375, 0.5, 0.5, 0.5, 0.5, 0.5, 0.625, 0.5, 0.75, 0.5, 0.75, 0.5, 0.875, 0.5, 1.0, 0.5, 1.0, 0.5, 0.0, 0.5, 0.125, 0.5, 0.125, 0.5, 0.25, 0.5, 0.375, 0.5, 0.375, 0.5, 0.5, 0.5, 0.625, 0.5, 0.625, 0.5, 0.75, 0.5, 0.875, 0.5, 0.875, 0.5, 0.0, 0.5, 0.125, 0.5, 0.125, 0.5, 0.125, 0.5, 0.25, 0.5, 0.25, 0.5, 0.375, 0.5, 0.5, 0.5, 0.5, 0.5, 0.625, 0.5, 0.75, 0.5, 0.75, 0.5, 0.875, 0.5, 1.0, 0.5, 1.0, 0.5, 0.125, 0.5, 0.0, 0.5, 0.125, 0.5, 0.25, 0.5, 0.375, 0.5, 0.375, 0.5, 0.5, 0.5, 0.625, 0.5, 0.625, 0.5, 0.625, 0.5, 0.75, 0.5, 0.75, 0.5, 0.25, 0.5, 0.375, 0.5, 0.375, 0.5, 0.5, 0.5, 0.625, 0.5, 0.625, 0.5, 0.75, 0.5, 0.875, 0.5, 0.875, 0.5, 0.125, 0.5, 0.25, 0.5, 0.25, 0.5, 0.375, 0.5, 0.5, 0.5, 0.5, 0.5, 0.625, 0.5, 0.75, 0.5, 0.75, 0.5, 0.875, 0.5, 1.0, 0.5, 1.0, 0.5, 0.125, 0.5, 0.25, 0.5, 0.25, 0.5, 1.0, 0.5, 0.875, 0.5, 1.0, 0.5, 0.0, 0.5, 0.125, 0.5, 0.125, 0.5, 0.375, 0.5, 0.25, 0.5, 0.375, 0.5, 0.5, 0.5, 0.625, 0.5, 0.625, 0.5, 0.75, 0.5, 0.875, 0.5, 0.875, 0.5, 0.125, 0.5, 0.25, 0.5, 0.25, 0.5, 0.5, 0.5, 0.375, 0.5, 0.5, 0.5, 0.9197, 0.4197, 0.9197, 0.08029, 0.5803, 0.08029, 0.375, 0.5, 0.5, 0.5, 0.5, 0.5, 0.625, 0.5, 0.75, 0.5, 0.75, 0.5, 0.875, 0.5, 1.0, 0.5, 1.0, 0.5, 0.0, 0.5, 0.125, 0.5, 0.125, 0.5, 0.25, 0.5, 0.375, 0.5, 0.375, 0.5, 0.5, 0.5, 0.625, 0.5, 0.625, 0.5, 0.75, 0.5, 0.875, 0.5, 0.875, 0.5, 0.75, 0.5, 0.875, 0.5, 0.875, 0.5, 0.125, 0.5, 0.25, 0.5, 0.25, 0.5, 0.5, 0.5, 0.625, 0.5, 0.625, 0.5, 0.25, 0.5, 0.375, 0.5, 0.375, 0.5, 0.75, 0.5, 0.625, 0.5, 0.75, 0.5, 0.875, 0.5, 1.0, 0.5, 1.0, 0.5, 0.0, 0.5, 0.125, 0.5, 0.125, 0.5, 0.375, 0.5, 0.5, 0.5, 0.5, 0.5, 0.75, 0.5, 0.75, 0.5, 0.875, 0.5, 0.0, 0.5, 0.0, 0.5, 0.125, 0.5, 0.25, 0.5, 0.125, 0.5, 0.125, 0.5, 0.375, 0.5, 0.375, 0.5, 0.5, 0.5, 0.625, 0.5, 0.625, 0.5, 0.75, 0.5, 0.875, 0.5, 0.875, 0.5, 1.0, 0.5, 0.0, 0.5, 0.0, 0.5, 0.125, 0.5, 0.25, 0.5, 0.25, 0.5, 0.375, 0.5, 0.5, 0.5, 0.5, 0.5, 0.625, 0.5, 0.625, 0.5, 0.625, 0.5, 0.75, 0.5, 0.25, 0.5, 0.25, 0.5, 0.375, 0.5, 0.5, 0.5, 0.5, 0.5, 0.625, 0.5, 0.75, 0.5, 0.75, 0.5, 0.875, 0.5, 0.25, 0.5, 0.125, 0.5, 0.125, 0.5, 0.375, 0.5, 0.375, 0.5, 0.5, 0.5, 0.625, 0.5, 0.625, 0.5, 0.75, 0.5, 1.0, 0.5, 0.875, 0.5, 0.875, 0.5, 1.0, 0.5, 0.875, 0.5, 0.875, 0.5, 0.0, 0.5, 0.0, 0.5, 0.125, 0.5, 0.25, 0.5, 0.25, 0.5, 0.375, 0.5, 0.5, 0.5, 0.5, 0.5, 0.625, 0.5, 0.75, 0.5, 0.75, 0.5, 0.875, 0.5, 0.125, 0.5, 0.125, 0.5, 0.25, 0.5, 0.375, 0.5, 0.375, 0.5, 0.5, 0.5, 0.5, 0.5, 0.5, 0.5, 0.625, 0.5, 0.5, 0.5, 0.5, 0.5, 0.625, 0.5, 0.5, 0.5, 0.5, 0.5, 0.625, 0.5, 0.5, 0.5, 0.5, 0.5, 0.625, 0.5, 0.625, 0.5, 0.5, 0.5, 0.5, 0.5, 0.5, 0.5, 0.5, 0.5, 0.625, 0.5, 0.25, 0.5, 0.25, 0.5, 0.375, 0.5, 0.25, 0.5, 0.25, 0.5, 0.375, 0.5, 0.25, 0.5, 0.25, 0.5, 0.375, 0.5, 0.25, 0.5, 0.25, 0.5, 0.375, 0.5, 0.25, 0.5, 0.25, 0.5, 0.375, 0.5, 0.25, 0.5, 0.25, 0.5, 0.375, 0.5, 0.0, 0.5, 0.0, 0.5, 0.125, 0.5, 0.0, 0.5, 0.0, 0.5, 0.125, 0.5, 0.125, 0.5, 0.0, 0.5, 0.0, 0.5, 0.0, 0.5, 0.0, 0.5, 0.125, 0.5, 0.0, 0.5, 0.0, 0.5, 0.125, 0.5, 0.0, 0.5, 0.0, 0.5, 0.125, 0.5, 1.0, 0.5, 0.875, 0.5, 0.875, 0.5, 0.875, 0.5, 0.875, 0.5, 1.0, 0.5, 1.0, 0.5, 0.875, 0.5, 0.875, 0.5, 0.875, 0.5, 0.875, 0.5, 1.0, 0.5, 0.875, 0.5, 0.875, 0.5, 1.0, 0.5, 0.875, 0.5, 0.875, 0.5, 1.0, 0.5, 0.625, 0.5, 0.625, 0.5, 0.75, 0.5, 0.625, 0.5, 0.625, 0.5, 0.75, 0.5, 0.625, 0.5, 0.625, 0.5, 0.75, 0.5, 0.625, 0.5, 0.625, 0.5, 0.75, 0.5, 0.625, 0.5, 0.625, 0.5, 0.75, 0.5, 0.625, 0.5, 0.625, 0.5, 0.75, 0.5, 0.375, 0.5, 0.375, 0.5, 0.5, 0.5, 0.375, 0.5, 0.375, 0.5, 0.5, 0.5, 0.375, 0.5, 0.375, 0.5, 0.5, 0.5, 0.375, 0.5, 0.375, 0.5, 0.5, 0.5, 0.375, 0.5, 0.375, 0.5, 0.5, 0.5, 0.5, 0.5, 0.375, 0.5, 0.375, 0.5, 0.125, 0.5, 0.125, 0.5, 0.25, 0.5, 0.125, 0.5, 0.125, 0.5, 0.25, 0.5, 0.125, 0.5, 0.125, 0.5, 0.25, 0.5, 0.125, 0.5, 0.125, 0.5, 0.25, 0.5, 0.125, 0.5, 0.125, 0.5, 0.25, 0.5, 0.125, 0.5, 0.125, 0.5, 0.25, 0.5, 0.75, 0.5, 0.75, 0.5, 0.875, 0.5, 0.75, 0.5, 0.75, 0.5, 0.875, 0.5, 0.75, 0.5, 0.75, 0.5, 0.875, 0.5, 0.75, 0.5, 0.75, 0.5, 0.875, 0.5, 0.75, 0.5, 0.75, 0.5, 0.875, 0.5, 0.875, 0.5, 0.75, 0.5, 0.75, 0.5, 0.75, 0.5, 0.75, 0.5, 0.875, 0.5, 0.125, 0.5, 0.125, 0.5, 0.25, 0.5, 0.5, 0.5, 0.375, 0.5, 0.375, 0.5, 0.625, 0.5, 0.625, 0.5, 0.75, 0.5, 0.875, 0.5, 0.875, 0.5, 1.0, 0.5, 0.0, 0.5, 0.0, 0.5, 0.125, 0.5, 0.375, 0.5, 0.25, 0.5, 0.25, 0.5, 0.5, 0.5, 0.5, 0.5, 0.625, 0.5, 0.75, 0.5, 0.75, 0.5, 0.875, 0.5, 0.125, 0.5, 0.125, 0.5, 0.25, 0.5, 0.375, 0.5, 0.375, 0.5, 0.5, 0.5, 0.75, 0.5, 0.625, 0.5, 0.625, 0.5, 0.875, 0.5, 0.875, 0.5, 1.0, 0.5, 0.0, 0.5, 0.0, 0.5, 0.125, 0.5, 0.25, 0.5, 0.25, 0.5, 0.375, 0.5, 0.625, 0.5, 0.5, 0.5, 0.5, 0.5, 0.625, 0.5, 0.5, 0.5, 0.5, 0.5, 0.375, 0.5, 0.25, 0.5, 0.25, 0.5, 0.0, 0.5, 0.0, 0.5, 0.125, 0.5, 0.875, 0.5, 0.875, 0.5, 1.0, 0.5, 0.75, 0.5, 0.625, 0.5, 0.625, 0.5, 0.5, 0.5, 0.375, 0.5, 0.375, 0.5, 0.125, 0.5, 0.125, 0.5, 0.25, 0.5, 0.75, 0.5, 0.75, 0.5, 0.875, 0.5, 0.75, 0.5, 0.75, 0.5, 0.875, 0.5, 0.125, 0.5, 0.125, 0.5, 0.25, 0.5, 0.375, 0.5, 0.375, 0.5, 0.5, 0.5, 0.75, 0.5, 0.625, 0.5, 0.625, 0.5, 0.875, 0.5, 0.875, 0.5, 1.0, 0.5, 0.0, 0.5, 0.0, 0.5, 0.125, 0.5, 0.25, 0.5, 0.25, 0.5, 0.375, 0.5, 0.625, 0.5, 0.5, 0.5, 0.5, 0.5, 1.0, 1.0, 0.875, 1.0, 0.875, 0.5, 0.875, 1.0, 0.75, 1.0, 0.75, 0.5, 0.75, 1.0, 0.625, 1.0, 0.625, 0.5, 0.625, 1.0, 0.5, 1.0, 0.5, 0.5, 0.5, 1.0, 0.375, 1.0, 0.375, 0.5, 0.375, 1.0, 0.25, 1.0, 0.25, 0.5, 0.625, 1.0, 0.625, 1.0, 0.5, 1.0, 0.25, 1.0, 0.125, 1.0, 0.125, 0.5, 0.125, 1.0, 0.0, 1.0, 0.0, 0.5, 0.375, 0.5, 0.375, 0.5, 0.5, 0.5, 1.0, 1.0, 1.0, 1.0, 0.875, 1.0, 0.25, 1.0, 0.25, 1.0, 0.125, 1.0, 0.875, 1.0, 0.875, 1.0, 0.75, 1.0, 0.5, 1.0, 0.5, 1.0, 0.375, 1.0, 0.125, 1.0, 0.125, 1.0, 0.0, 1.0, 0.875, 1.0, 1.0, 1.0, 1.0, 1.0, 0.75, 1.0, 0.75, 1.0, 0.625, 1.0, 0.375, 1.0, 0.375, 1.0, 0.25, 1.0, 0.25, 1.0, 0.25, 1.0, 0.125, 1.0, 0.125, 1.0, 0.125, 1.0, 0.0, 1.0, 0.375, 1.0, 0.375, 1.0, 0.25, 1.0, 0.5, 1.0, 0.625, 1.0, 0.625, 1.0, 0.875, 1.0, 0.875, 1.0, 0.75, 1.0, 0.25, 1.0, 0.25, 1.0, 0.125, 1.0, 0.5, 1.0, 0.5, 1.0, 0.375, 1.0, 0.75, 1.0, 0.75, 1.0, 0.625, 1.0, 0.875, 1.0, 0.875, 1.0, 0.75, 1.0, 0.5, 1.0, 0.5, 1.0, 0.375, 1.0, 0.75, 1.0, 0.75, 1.0, 0.625, 1.0, 1.0, 1.0, 1.0, 1.0, 0.875, 1.0, 0.125, 1.0, 0.125, 1.0, 0.0, 1.0, 0.375, 1.0, 0.375, 1.0, 0.25, 1.0, 0.625, 1.0, 0.625, 1.0, 0.5, 1.0, 0.875, 1.0, 0.875, 1.0, 0.75, 1.0, 0.125, 1.0, 0.125, 1.0, 0.0, 1.0, 0.25, 1.0, 0.25, 1.0, 0.125, 1.0, 0.375, 1.0, 0.5, 1.0, 0.5, 1.0, 0.75, 1.0, 0.75, 1.0, 0.625, 1.0, 0.875, 1.0, 1.0, 1.0, 1.0, 1.0, 0.125, 1.0, 0.125, 1.0, 0.0, 1.0, 0.375, 1.0, 0.375, 1.0, 0.25, 1.0, 0.625, 1.0, 0.625, 1.0, 0.5, 1.0, 0.75, 1.0, 0.75, 1.0, 0.625, 1.0, 0.375, 1.0, 0.375, 1.0, 0.25, 1.0, 0.625, 1.0, 0.625, 1.0, 0.5, 1.0, 0.875, 1.0, 0.875, 1.0, 0.75, 1.0, 0.25, 1.0, 0.25, 1.0, 0.125, 1.0, 0.5, 1.0, 0.5, 1.0, 0.375, 1.0, 0.75, 1.0, 0.75, 1.0, 0.625, 1.0, 1.0, 1.0, 1.0, 1.0, 0.875, 1.0, 0.25, 1.0, 0.25, 1.0, 0.125, 1.0, 0.875, 1.0, 1.0, 1.0, 1.0, 1.0, 0.125, 1.0, 0.125, 1.0, 0.0, 1.0, 0.375, 1.0, 0.375, 1.0, 0.25, 1.0, 0.625, 1.0, 0.625, 1.0, 0.5, 1.0, 0.75, 1.0, 0.875, 1.0, 0.875, 1.0, 0.25, 1.0, 0.25, 1.0, 0.125, 1.0, 0.5, 1.0, 0.5, 1.0, 0.375, 1.0, 0.49, 0.25, 0.4197, 0.4197, 0.01, 0.25, 0.4197, 0.4197, 0.25, 0.49, 0.01, 0.25, 0.25, 0.49, 0.08029, 0.4197, 0.01, 0.25, 0.01, 0.25, 0.08029, 0.08029, 0.25, 0.01, 0.25, 0.01, 0.4197, 0.08029, 0.01, 0.25, 0.5, 1.0, 0.5, 1.0, 0.375, 1.0, 0.75, 1.0, 0.75, 1.0, 0.625, 1.0, 1.0, 1.0, 1.0, 1.0, 0.875, 1.0, 0.125, 1.0, 0.125, 1.0, 0.0, 1.0, 0.375, 1.0, 0.375, 1.0, 0.25, 1.0, 0.625, 1.0, 0.625, 1.0, 0.5, 1.0, 0.875, 1.0, 0.875, 1.0, 0.75, 1.0, 0.0, 0.5, 0.0, 0.5, 0.125, 0.5, 0.0, 0.5, 0.0, 0.5, 0.125, 0.5, 1.0, 0.5, 0.875, 0.5, 0.875, 0.5, 0.625, 0.5, 0.625, 0.5, 0.75, 0.5, 0.25, 0.5, 0.25, 0.5, 0.375, 0.5, 0.5, 0.5, 0.5, 0.5, 0.625, 0.5, 0.125, 0.5, 0.125, 0.5, 0.25, 0.5, 0.875, 0.5, 0.75, 0.5, 0.75, 0.5, 0.375, 0.5, 0.375, 0.5, 0.5, 0.5, 0.25, 0.5, 0.25, 0.5, 0.375, 0.5, 0.5, 0.5, 0.5, 0.5, 0.625, 0.5, 0.75, 0.5, 0.75, 0.5, 0.875, 0.5, 0.125, 0.5, 0.125, 0.5, 0.25, 0.5, 0.375, 0.5, 0.375, 0.5, 0.5, 0.5, 0.625, 0.5, 0.625, 0.5, 0.75, 0.5, 0.875, 0.5, 0.875, 0.5, 1.0, 0.5, 0.125, 0.5, 0.125, 0.5, 0.25, 0.5, 0.625, 0.5, 0.625, 0.5, 0.75, 0.5, 1.0, 0.5, 0.875, 0.5, 0.875, 0.5, 0.0, 0.5, 0.0, 0.5, 0.125, 0.5, 0.25, 0.5, 0.25, 0.5, 0.375, 0.5, 0.5, 0.5, 0.5, 0.5, 0.625, 0.5, 0.75, 0.5, 0.75, 0.5, 0.875, 0.5, 0.125, 0.5, 0.125, 0.5, 0.25, 0.5, 0.375, 0.5, 0.25, 0.5, 0.25, 0.5, 0.375, 0.5, 0.375, 0.5, 0.5, 0.5, 0.625, 0.5, 0.625, 0.5, 0.75, 0.5, 0.875, 0.5, 0.875, 0.5, 1.0, 0.5, 0.0, 0.5, 0.0, 0.5, 0.125, 0.5, 0.25, 0.5, 0.25, 0.5, 0.375, 0.5, 0.5, 0.5, 0.5, 0.5, 0.625, 0.5, 0.75, 0.5, 0.75, 0.5, 0.875, 0.5, 0.875, 0.5, 0.875, 0.5, 1.0, 0.5, 0.625, 0.5, 0.5, 0.5, 0.5, 0.5, 0.875, 0.5, 0.75, 0.5, 0.75, 0.5, 0.125, 0.5, 0.125, 0.5, 0.25, 0.5, 0.375, 0.5, 0.375, 0.5, 0.5, 0.5, 0.625, 0.5, 0.625, 0.5, 0.75, 0.5, 0.875, 0.5, 0.875, 0.5, 1.0, 0.5, 0.125, 0.5, 0.0, 0.5, 0.0, 0.5, 0.25, 0.5, 0.125, 0.5, 0.125, 0.5, 0.0, 0.5, 0.0, 0.5, 0.125, 0.5, 0.25, 0.5, 0.25, 0.5, 0.375, 0.5, 0.5, 0.5, 0.5, 0.5, 0.625, 0.5, 0.75, 0.5, 0.75, 0.5, 0.875, 0.5, 0.125, 0.5, 0.125, 0.5, 0.25, 0.5, 0.375, 0.5, 0.375, 0.5, 0.5, 0.5, 0.625, 0.5, 0.625, 0.5, 0.75, 0.5, 0.375, 0.5, 0.375, 0.5, 0.5, 0.5, 0.625, 0.5, 0.625, 0.5, 0.75, 0.5, 0.875, 0.5, 0.875, 0.5, 1.0, 0.5, 0.0, 0.5, 0.0, 0.5, 0.125, 0.5, 0.25, 0.5, 0.25, 0.5, 0.375, 0.5, 0.5, 0.5, 0.5, 0.5, 0.625, 0.5, 0.75, 0.5, 0.75, 0.5, 0.875, 0.5, 0.125, 0.5, 0.125, 0.5, 0.25, 0.5, 0.875, 0.5, 0.875, 0.5, 1.0, 0.5, 0.5, 0.5, 0.375, 0.5, 0.375, 0.5, 0.625, 0.5, 0.625, 0.5, 0.75, 0.5, 0.875, 0.5, 0.875, 0.5, 1.0, 0.5, 0.125, 0.5, 0.0, 0.5, 0.0, 0.5, 0.375, 0.5, 0.25, 0.5, 0.25, 0.5, 0.5, 0.5, 0.5, 0.5, 0.625, 0.5, 0.875, 0.5, 0.75, 0.5, 0.75, 0.5, 0.125, 0.5, 0.125, 0.5, 0.25, 0.5, 0.0, 0.5, 0.0, 0.5, 0.125, 0.5, 0.25, 0.5, 0.25, 0.5, 0.375, 0.5, 0.5, 0.5, 0.5, 0.5, 0.625, 0.5, 0.75, 0.5, 0.75, 0.5, 0.875, 0.5, 0.125, 0.5, 0.125, 0.5, 0.25, 0.5, 0.5, 0.5, 0.375, 0.5, 0.375, 0.5, 0.625, 0.5, 0.625, 0.5, 0.75, 0.5, 0.875, 0.5, 0.75, 0.5, 0.75, 0.5, 0.375, 0.5, 0.375, 0.5, 0.5, 0.5, 0.625, 0.5, 0.625, 0.5, 0.75, 0.5, 0.875, 0.5, 0.875, 0.5, 1.0, 0.5, 0.0, 0.5, 0.0, 0.5, 0.125, 0.5, 0.25, 0.5, 0.25, 0.5, 0.375, 0.5, 0.5, 0.5, 0.5, 0.5, 0.625, 0.5, 0.75, 0.5, 0.75, 0.5, 0.875, 0.5, 0.0, 0.5, 0.0, 0.5, 0.125, 0.5, 0.125, 0.5, 0.125, 0.5, 0.25, 0.5, 0.375, 0.5, 0.375, 0.5, 0.5, 0.5, 0.625, 0.5, 0.625, 0.5, 0.75, 0.5, 0.875, 0.5, 0.875, 0.5, 1.0, 0.5, 0.125, 0.5, 0.0, 0.5, 0.0, 0.5, 0.25, 0.5, 0.25, 0.5, 0.375, 0.5, 0.5, 0.5, 0.5, 0.5, 0.625, 0.5, 0.625, 0.5, 0.625, 0.5, 0.75, 0.5, 0.25, 0.5, 0.25, 0.5, 0.375, 0.5, 0.5, 0.5, 0.5, 0.5, 0.625, 0.5, 0.75, 0.5, 0.75, 0.5, 0.875, 0.5, 0.125, 0.5, 0.125, 0.5, 0.25, 0.5, 0.375, 0.5, 0.375, 0.5, 0.5, 0.5, 0.625, 0.5, 0.625, 0.5, 0.75, 0.5, 0.875, 0.5, 0.875, 0.5, 1.0, 0.5, 0.125, 0.5, 0.125, 0.5, 0.25, 0.5, 1.0, 0.5, 0.875, 0.5, 0.875, 0.5, 0.0, 0.5, 0.0, 0.5, 0.125, 0.5, 0.375, 0.5, 0.25, 0.5, 0.25, 0.5, 0.5, 0.5, 0.5, 0.5, 0.625, 0.5, 0.75, 0.5, 0.75, 0.5, 0.875, 0.5, 0.125, 0.5, 0.125, 0.5, 0.25, 0.5, 0.5, 0.5, 0.375, 0.5, 0.375, 0.5, 0.5803, 0.4197, 0.75, 0.49, 0.9197, 0.4197, 0.9197, 0.4197, 0.99, 0.25, 0.9197, 0.08029, 0.9197, 0.08029, 0.75, 0.01, 0.5803, 0.08029, 0.5803, 0.08029, 0.51, 0.25, 0.5803, 0.4197, 0.5803, 0.4197, 0.9197, 0.4197, 0.5803, 0.08029, 0.375, 0.5, 0.375, 0.5, 0.5, 0.5, 0.625, 0.5, 0.625, 0.5, 0.75, 0.5, 0.875, 0.5, 0.875, 0.5, 1.0, 0.5, 0.0, 0.5, 0.0, 0.5, 0.125, 0.5, 0.25, 0.5, 0.25, 0.5, 0.375, 0.5, 0.5, 0.5, 0.5, 0.5, 0.625, 0.5, 0.75, 0.5, 0.75, 0.5, 0.875, 0.5, 0.75, 0.5, 0.75, 0.5, 0.875, 0.5, 0.125, 0.5, 0.125, 0.5, 0.25, 0.5, 0.5, 0.5, 0.5, 0.5, 0.625, 0.5, 0.25, 0.5, 0.25, 0.5, 0.375, 0.5, 0.75, 0.5, 0.625, 0.5, 0.625, 0.5, 0.875, 0.5, 0.875, 0.5, 1.0, 0.5, 0.0, 0.5, 0.0, 0.5, 0.125, 0.5, 0.375, 0.5, 0.375, 0.5, 0.5, 0.5])
me_cylinder_001.materials.append(mat_material_004)
me_cylinder_001.materials.append(mat_material_001)
me_cylinder_001.materials.append(mat_material)
me_cylinder_001.materials.append(mat_material_002)
me_cylinder_001.materials.append(mat_material_003)
me_cylinder_001.use_remesh_preserve_volume = False
me_cylinder_001.use_remesh_preserve_attributes = False
me_cylinder_001.use_mirror_vertex_groups = False
me_cylinder_001.update()
arm_armature = bpy.data.armatures.new('Armature')  # bones are not reproduced

# ---- objects
ob_light = bpy.data.objects.new('Light', light_light)
ob_camera = bpy.data.objects.new('Camera', cam_camera)
ob_armature = bpy.data.objects.new('Armature', arm_armature)
ob_cylinder_001 = bpy.data.objects.new('Cylinder.001', me_cylinder_001)

# ---- transforms, parenting, visibility, modifiers, constraints
ob_light.location = (13.96, -2.331, -3.49)
ob_light.rotation_euler = (1.229, -0.2202, 1.33)
ob_light.lock_rotations_4d = False
ob_light.empty_display_type = 'ARROWS'
ob_light.color = (0.0, 0.0, 0.0, 0.0)
ob_light.lineart.crease_threshold = 0.0
ob_camera.location = (17.36, -29.06, -0.284)
ob_camera.rotation_euler = (1.575, 0.01435, 0.5338)
ob_camera.scale = (1.0, 1.0, 1.0)
ob_camera.lock_rotations_4d = False
ob_camera.empty_display_type = 'ARROWS'
ob_camera.color = (0.0, 0.0, 0.0, 0.0)
ob_camera.display_type = 'WIRE'
ob_camera.lineart.crease_threshold = 0.0
ob_armature.location = (0.2845, -6.295e-08, 0.01402)
ob_armature.rotation_euler = (0.0, -0.0, 3.142)
ob_armature.scale = (1.017, 1.017, 1.017)
ob_armature.show_in_front = True
ob_armature.lineart.crease_threshold = 0.0
ob_cylinder_001.parent = ob_armature
ob_cylinder_001.matrix_parent_inverse = Matrix(((-0.9829, 1.484e-07, -0.0, 0.2796), (-1.484e-07, -0.9829, 0.0, -1.965e-08), (-0.0, -0.0, 0.9829, -0.01378), (-0.0, 0.0, -0.0, 1.0)))
ob_cylinder_001.location = (0.2802, -6.52e-08, 0.4852)
ob_cylinder_001.scale = (0.8584, 0.8584, 0.8584)
ob_cylinder_001.lineart.crease_threshold = 0.0
_vg = ob_cylinder_001.vertex_groups.new(name='Grenade')
_vg.add([0, 1, 2, 3, 4, 5, 6, 7, 8, 9, 10, 11, 12, 13, 14, 15, 16, 17, 18, 19, 20, 21, 22, 23, 24, 25, 26, 27, 28, 29, 30, 31, 32, 33, 34, 35, 36, 37, 38, 39, 40, 41, 42, 43, 44, 45, 46, 47, 48, 49, 50, 51, 52, 53, 54, 55, 56, 57, 58, 59, 60, 61, 62, 63, 64, 65, 66, 67, 68, 69, 70, 71, 72, 73, 74, 75, 76, 77, 78, 79, 80, 81, 82, 83, 84, 85, 86, 87, 88, 89, 90, 91, 92, 93, 94, 95, 96, 97, 98, 99, 100, 101, 102, 103, 104, 105, 106, 107, 108, 109, 110, 111, 112, 113, 114, 115, 116, 117, 118, 119, 120, 121, 122, 123, 124, 125, 126, 127, 128, 129, 130, 131, 132, 133, 134, 135, 136, 137, 138, 139, 140, 141, 142, 143, 144, 145, 146, 147, 148, 149, 150, 151, 152, 153, 154, 155, 156, 157, 326, 327, 328, 329, 330, 331, 332, 333, 334, 335, 336, 337, 338, 339, 340, 341, 342, 343, 344, 345, 346, 347, 348, 349, 350, 351, 352, 353, 354, 355, 356, 357, 358, 359, 360, 361, 362, 363, 364, 365, 366, 367, 368, 369, 370, 371, 372, 373, 374, 375, 376, 377, 378, 379, 380, 381, 382, 383, 384, 385, 386, 387, 388, 389, 390, 391, 392, 393, 394, 395, 396, 397, 398, 399, 400, 401, 402, 403, 404, 405, 406, 407, 408, 409, 410, 411, 412, 413, 414, 415, 416, 417, 418, 419, 420, 421, 422, 423, 424, 425, 426, 427, 428, 429, 430, 431, 432, 433, 434, 435, 436, 437, 438, 439, 440, 441, 442, 443, 444, 445, 446, 447, 448, 449, 450, 451, 452, 453, 454, 455, 456, 457, 458, 459, 460, 461, 462, 463, 464, 465, 466, 467, 468, 469, 470, 471, 472, 473, 474, 475, 476, 477, 478, 479, 480, 481, 482, 483, 484, 485, 486, 487, 488, 489, 490, 491, 492, 493, 494, 495, 496, 497, 498, 499, 500, 501, 502, 503, 504, 505, 506, 507, 508, 509, 510, 511, 512, 513, 514, 515, 516, 517, 518], 1.0, 'REPLACE')
_vg = ob_cylinder_001.vertex_groups.new(name='Handle')
_vg.add([158, 159, 160, 161, 162, 163, 164, 165, 166, 167, 168, 169, 170, 171, 172, 173, 174, 175, 176, 177, 178, 179, 180, 181, 182, 183, 184, 185, 186, 187, 188, 189, 190, 191, 192, 193, 194, 195, 196, 197, 198, 199, 200, 201, 202, 203, 204, 205, 206, 207, 208, 209, 210, 211, 212, 213, 214, 215, 216, 217, 218, 219, 220, 221, 222, 223, 224, 225, 226, 227, 228, 229, 230, 231, 232, 233, 234, 235, 236, 237, 238, 239, 240, 241, 242, 243, 244, 245], 1.0, 'REPLACE')
_vg = ob_cylinder_001.vertex_groups.new(name='pinpull')
_vg.add([278, 279, 280, 281, 282, 283, 284, 285, 286, 287, 288, 289, 290, 291, 292, 293, 294, 295, 296, 297, 298, 299, 300, 301, 302, 303, 304, 305, 306, 307, 308, 309, 310, 311, 312, 313, 314, 315, 316, 317, 318, 319, 320, 321, 322, 323, 324, 325], 1.0, 'REPLACE')
_vg = ob_cylinder_001.vertex_groups.new(name='pinswing')
_vg.add([246, 247, 248, 249, 250, 251, 252, 253, 254, 255, 256, 257, 258, 259, 260, 261, 262, 263, 264, 265, 266, 267, 268, 269, 270, 271, 272, 273, 274, 275, 276, 277], 1.0, 'REPLACE')
_m = ob_cylinder_001.modifiers.new('Armature', 'ARMATURE')
_m.object = ob_armature

# ---- collection membership
col_collection.objects.link(ob_light)
col_collection.objects.link(ob_camera)
col_collection.objects.link(ob_armature)
col_collection.objects.link(ob_cylinder_001)

# ---- scene / render settings (as saved in the file)
scene.camera = ob_camera
scene.frame_start = 1; scene.frame_end = 250; scene.frame_set(28)
scene.render.engine = 'CYCLES'
scene.render.image_settings.color_depth = '16'
scene.render.resolution_x = 3840
scene.render.resolution_y = 2160
scene.cycles.use_denoising = False
scene.cycles.samples = 350
scene.cycles.sampling_pattern = 'TABULATED_SOBOL'
scene.cycles.use_adaptive_sampling = False
scene.cycles.use_light_tree = False
scene.eevee.taa_render_samples = 250
scene.eevee.use_gtao = True
scene.eevee.gtao_quality = 0.0
scene.eevee.gtao_distance = 1.83
scene.eevee.fast_gi_quality = 0.0
scene.eevee.light_threshold = 0.0
scene.view_settings.view_transform = 'Standard'
bpy.context.view_layer.update()
